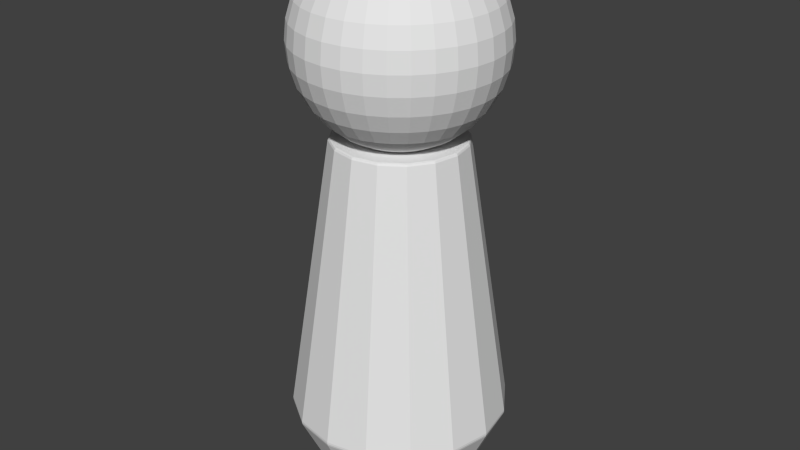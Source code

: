 # Source: Man.blend  (saved by Blender 2.72.0; exported with 4.5.12 LTS)
import bpy
from mathutils import Matrix  # noqa: F401  (used for matrix-valued properties, if any)

bpy.ops.wm.read_factory_settings(use_empty=True)
scene = bpy.context.scene
scene.name = 'Scene'

# ---- collections
col_collection_1 = bpy.data.collections.new('Collection 1'); scene.collection.children.link(col_collection_1)

# ---- materials (node trees are filled in below, after node groups)
mat_material_003 = bpy.data.materials.new('Material.003')
mat_material_003.alpha_threshold = 0.0
mat_material_003.use_transparent_shadow = False
mat_material_003.roughness = 0.5
mat_material_002 = bpy.data.materials.new('Material.002')
mat_material_002.alpha_threshold = 0.0
mat_material_002.use_transparent_shadow = False
mat_material_002.roughness = 0.5

# ---- material node trees

# ---- world
world_world = bpy.data.worlds.new('World'); scene.world = world_world
world_world.color = (0.05088, 0.05088, 0.05088)
world_world.use_sun_shadow = False
world_world.sun_shadow_jitter_overblur = 0.0
world_world.cycles.sampling_method = 'MANUAL'
world_world.cycles.sample_map_resolution = 256

# ---- meshes
me_sphere = bpy.data.meshes.new('Sphere')
me_sphere.from_pydata([(-0.1346, 0.0, 0.6767), (-0.2641, 0.0, 0.6375), (-0.3833, 0.0, 0.5737), (-0.4879, 0.0, 0.4879), (-0.5737, 0.0, 0.3833), (-0.6375, 0.0, 0.2641), (-0.6767, 0.0, 0.1346), (-0.69, 0.0, 5.209e-08), (-0.6767, 0.0, -0.1346), (-0.6375, 0.0, -0.2641), (-0.5737, 0.0, -0.3833), (-0.4879, 0.0, -0.4879), (-0.3833, 0.0, -0.5737), (-0.2641, 0.0, -0.6375), (-0.1346, 0.0, -0.6767), (-0.132, 0.02626, 0.6767), (-0.259, 0.05151, 0.6375), (-0.376, 0.07479, 0.5737), (-0.4785, 0.09519, 0.4879), (-0.5627, 0.1119, 0.3833), (-0.6252, 0.1244, 0.2641), (-0.6637, 0.132, 0.1346), (-0.6767, 0.1346, 5.209e-08), (-0.6637, 0.132, -0.1346), (-0.6252, 0.1244, -0.2641), (-0.5627, 0.1119, -0.3833), (-0.4785, 0.09519, -0.4879), (-0.376, 0.07479, -0.5737), (-0.259, 0.05151, -0.6375), (-0.132, 0.02626, -0.6767), (-0.1244, 0.05151, 0.6767), (-0.244, 0.101, 0.6375), (-0.3542, 0.1467, 0.5737), (-0.4508, 0.1867, 0.4879), (-0.53, 0.2196, 0.3833), (-0.589, 0.244, 0.2641), (-0.6252, 0.259, 0.1346), (-0.6375, 0.2641, 5.209e-08), (-0.6252, 0.259, -0.1346), (-0.589, 0.244, -0.2641), (-0.53, 0.2196, -0.3833), (-0.4508, 0.1867, -0.4879), (-0.3542, 0.1467, -0.5737), (-0.244, 0.101, -0.6375), (-0.1244, 0.05151, -0.6767), (-0.1119, 0.07479, 0.6767), (-0.2196, 0.1467, 0.6375), (-0.3187, 0.213, 0.5737), (-0.4057, 0.2711, 0.4879), (-0.477, 0.3187, 0.3833), (-0.53, 0.3542, 0.2641), (-0.5627, 0.376, 0.1346), (-0.5737, 0.3833, 5.209e-08), (-0.5627, 0.376, -0.1346), (-0.53, 0.3542, -0.2641), (-0.477, 0.3187, -0.3833), (-0.4057, 0.2711, -0.4879), (-0.3187, 0.213, -0.5737), (-0.2196, 0.1467, -0.6375), (-0.1119, 0.07479, -0.6767), (-0.09519, 0.09519, 0.6767), (-0.1867, 0.1867, 0.6375), (-0.2711, 0.2711, 0.5737), (-0.345, 0.345, 0.4879), (-0.4057, 0.4057, 0.3833), (-0.4508, 0.4508, 0.2641), (-0.4785, 0.4785, 0.1346), (-0.4879, 0.4879, 5.209e-08), (-0.4785, 0.4785, -0.1346), (-0.4508, 0.4508, -0.2641), (-0.4057, 0.4057, -0.3833), (-0.345, 0.345, -0.4879), (-0.2711, 0.2711, -0.5737), (-0.1867, 0.1867, -0.6375), (-0.09519, 0.09519, -0.6767), (-0.07479, 0.1119, 0.6767), (-0.1467, 0.2196, 0.6375), (-0.213, 0.3187, 0.5737), (-0.2711, 0.4057, 0.4879), (-0.3187, 0.477, 0.3833), (-0.3542, 0.53, 0.2641), (-0.376, 0.5627, 0.1346), (-0.3833, 0.5737, 5.209e-08), (-0.376, 0.5627, -0.1346), (-0.3542, 0.53, -0.2641), (-0.3187, 0.477, -0.3833), (-0.2711, 0.4057, -0.4879), (-0.213, 0.3187, -0.5737), (-0.1467, 0.2196, -0.6375), (-0.07479, 0.1119, -0.6767), (-0.05151, 0.1244, 0.6767), (-0.101, 0.244, 0.6375), (-0.1467, 0.3542, 0.5737), (-0.1867, 0.4508, 0.4879), (-0.2196, 0.53, 0.3833), (-0.244, 0.589, 0.2641), (-0.259, 0.6252, 0.1346), (-0.2641, 0.6375, 5.209e-08), (-0.259, 0.6252, -0.1346), (-0.244, 0.589, -0.2641), (-0.2196, 0.53, -0.3833), (-0.1867, 0.4508, -0.4879), (-0.1467, 0.3542, -0.5737), (-0.101, 0.244, -0.6375), (-0.05151, 0.1244, -0.6767), (-0.02626, 0.132, 0.6767), (-0.05151, 0.259, 0.6375), (-0.07479, 0.376, 0.5737), (-0.09519, 0.4785, 0.4879), (-0.1119, 0.5627, 0.3833), (-0.1244, 0.6252, 0.2641), (-0.132, 0.6637, 0.1346), (-0.1346, 0.6767, 5.209e-08), (-0.132, 0.6637, -0.1346), (-0.1244, 0.6252, -0.2641), (-0.1119, 0.5627, -0.3833), (-0.09519, 0.4785, -0.4879), (-0.07479, 0.376, -0.5737), (-0.05151, 0.259, -0.6375), (-0.02626, 0.132, -0.6767), (2.521e-07, 0.1346, 0.6767), (2.204e-07, 0.2641, 0.6375), (1.98e-07, 0.3833, 0.5737), (2.129e-07, 0.4879, 0.4879), (1.831e-07, 0.5737, 0.3833), (2.278e-07, 0.6375, 0.2641), (2.129e-07, 0.6767, 0.1346), (1.682e-07, 0.69, 5.209e-08), (2.129e-07, 0.6767, -0.1346), (1.906e-07, 0.6375, -0.2641), (1.831e-07, 0.5737, -0.3833), (2.129e-07, 0.4879, -0.4879), (1.98e-07, 0.3833, -0.5737), (2.167e-07, 0.2641, -0.6375), (2.353e-07, 0.1346, -0.6767), (0.02626, 0.132, 0.6767), (0.05151, 0.259, 0.6375), (0.07479, 0.376, 0.5737), (0.09519, 0.4785, 0.4879), (0.1119, 0.5627, 0.3833), (0.1244, 0.6252, 0.2641), (0.132, 0.6637, 0.1346), (0.1346, 0.6767, 5.209e-08), (0.132, 0.6637, -0.1346), (0.1244, 0.6252, -0.2641), (0.1119, 0.5627, -0.3833), (0.09519, 0.4785, -0.4879), (0.07479, 0.376, -0.5737), (0.05151, 0.259, -0.6375), (0.02626, 0.132, -0.6767), (0.05151, 0.1244, 0.6767), (0.101, 0.244, 0.6375), (0.1467, 0.3542, 0.5737), (0.1867, 0.4508, 0.4879), (0.2196, 0.53, 0.3833), (0.244, 0.589, 0.2641), (0.259, 0.6252, 0.1346), (0.2641, 0.6375, 5.209e-08), (0.259, 0.6252, -0.1346), (0.244, 0.589, -0.2641), (0.2196, 0.53, -0.3833), (0.1867, 0.4508, -0.4879), (0.1467, 0.3542, -0.5737), (0.101, 0.244, -0.6375), (0.05151, 0.1244, -0.6767), (0.07479, 0.1119, 0.6767), (0.1467, 0.2196, 0.6375), (0.213, 0.3187, 0.5737), (0.2711, 0.4057, 0.4879), (0.3187, 0.477, 0.3833), (0.3542, 0.53, 0.2641), (0.376, 0.5627, 0.1346), (0.3833, 0.5737, 5.209e-08), (0.376, 0.5627, -0.1346), (0.3542, 0.53, -0.2641), (0.3187, 0.477, -0.3833), (0.2711, 0.4057, -0.4879), (0.213, 0.3187, -0.5737), (0.1467, 0.2196, -0.6375), (0.07479, 0.1119, -0.6767), (2.248e-07, 0.0, -0.69), (0.09519, 0.09519, 0.6767), (0.1867, 0.1867, 0.6375), (0.2711, 0.2711, 0.5737), (0.345, 0.345, 0.4879), (0.4057, 0.4057, 0.3833), (0.4508, 0.4508, 0.2641), (0.4785, 0.4785, 0.1346), (0.4879, 0.4879, 5.209e-08), (0.4785, 0.4785, -0.1346), (0.4508, 0.4508, -0.2641), (0.4057, 0.4057, -0.3833), (0.345, 0.345, -0.4879), (0.2711, 0.2711, -0.5737), (0.1867, 0.1867, -0.6375), (0.09519, 0.09519, -0.6767), (0.1119, 0.07479, 0.6767), (0.2196, 0.1467, 0.6375), (0.3187, 0.213, 0.5737), (0.4057, 0.2711, 0.4879), (0.477, 0.3187, 0.3833), (0.53, 0.3542, 0.2641), (0.5627, 0.376, 0.1346), (0.5737, 0.3833, 5.209e-08), (0.5627, 0.376, -0.1346), (0.53, 0.3542, -0.2641), (0.477, 0.3187, -0.3833), (0.4057, 0.2711, -0.4879), (0.3187, 0.213, -0.5737), (0.2196, 0.1467, -0.6375), (0.1119, 0.07479, -0.6767), (0.1244, 0.05151, 0.6767), (0.244, 0.101, 0.6375), (0.3542, 0.1467, 0.5737), (0.4508, 0.1867, 0.4879), (0.53, 0.2196, 0.3833), (0.589, 0.244, 0.2641), (0.6252, 0.259, 0.1346), (0.6375, 0.2641, 5.209e-08), (0.6252, 0.259, -0.1346), (0.589, 0.244, -0.2641), (0.53, 0.2196, -0.3833), (0.4508, 0.1867, -0.4879), (0.3542, 0.1467, -0.5737), (0.244, 0.101, -0.6375), (0.1244, 0.05151, -0.6767), (0.132, 0.02626, 0.6767), (0.259, 0.05151, 0.6375), (0.376, 0.07479, 0.5737), (0.4785, 0.09519, 0.4879), (0.5627, 0.1119, 0.3833), (0.6252, 0.1244, 0.2641), (0.6637, 0.132, 0.1346), (0.6767, 0.1346, 5.209e-08), (0.6637, 0.132, -0.1346), (0.6252, 0.1244, -0.2641), (0.5627, 0.1119, -0.3833), (0.4785, 0.09519, -0.4879), (0.376, 0.07479, -0.5737), (0.259, 0.05151, -0.6375), (0.132, 0.02626, -0.6767), (0.1346, -3.437e-08, 0.6767), (0.2641, -8.412e-10, 0.6375), (0.3833, 1.406e-08, 0.5737), (0.4879, -9.025e-08, 0.4879), (0.5737, 6.609e-09, 0.3833), (0.6375, 6.609e-09, 0.2641), (0.6767, 1.406e-08, 0.1346), (0.69, 2.896e-08, 5.209e-08), (0.6767, 1.406e-08, -0.1346), (0.6375, 6.609e-09, -0.2641), (0.5737, 6.609e-09, -0.3833), (0.4879, -9.025e-08, -0.4879), (0.3833, -1.574e-08, -0.5737), (0.2641, 6.609e-09, -0.6375), (0.1346, -2.133e-08, -0.6767), (0.132, -0.02626, 0.6767), (0.259, -0.05151, 0.6375), (0.376, -0.07479, 0.5737), (0.4785, -0.09519, 0.4879), (0.5627, -0.1119, 0.3833), (0.6252, -0.1244, 0.2641), (0.6637, -0.132, 0.1346), (0.6767, -0.1346, 5.209e-08), (0.6637, -0.132, -0.1346), (0.6252, -0.1244, -0.2641), (0.5627, -0.1119, -0.3833), (0.4785, -0.09519, -0.4879), (0.376, -0.07479, -0.5737), (0.259, -0.05151, -0.6375), (0.132, -0.02626, -0.6767), (0.1244, -0.05151, 0.6767), (0.244, -0.101, 0.6375), (0.3542, -0.1467, 0.5737), (0.4508, -0.1867, 0.4879), (0.53, -0.2196, 0.3833), (0.589, -0.244, 0.2641), (0.6252, -0.259, 0.1346), (0.6375, -0.2641, 5.209e-08), (0.6252, -0.259, -0.1346), (0.589, -0.244, -0.2641), (0.53, -0.2196, -0.3833), (0.4508, -0.1867, -0.4879), (0.3542, -0.1467, -0.5737), (0.244, -0.101, -0.6375), (0.1244, -0.05151, -0.6767), (0.1119, -0.07479, 0.6767), (0.2196, -0.1467, 0.6375), (0.3187, -0.213, 0.5737), (0.4057, -0.2711, 0.4879), (0.477, -0.3187, 0.3833), (0.53, -0.3542, 0.2641), (0.5627, -0.376, 0.1346), (0.5737, -0.3833, 5.209e-08), (0.5627, -0.376, -0.1346), (0.53, -0.3542, -0.2641), (0.477, -0.3187, -0.3833), (0.4057, -0.2711, -0.4879), (0.3187, -0.213, -0.5737), (0.2196, -0.1467, -0.6375), (0.1119, -0.07479, -0.6767), (0.09519, -0.09519, 0.6767), (0.1867, -0.1867, 0.6375), (0.2711, -0.2711, 0.5737), (0.345, -0.345, 0.4879), (0.4057, -0.4057, 0.3833), (0.4508, -0.4508, 0.2641), (0.4785, -0.4785, 0.1346), (0.4879, -0.4879, 5.209e-08), (0.4785, -0.4785, -0.1346), (0.4508, -0.4508, -0.2641), (0.4057, -0.4057, -0.3833), (0.345, -0.345, -0.4879), (0.2711, -0.2711, -0.5737), (0.1867, -0.1867, -0.6375), (0.09519, -0.09519, -0.6767), (0.07479, -0.1119, 0.6767), (0.1467, -0.2196, 0.6375), (0.213, -0.3187, 0.5737), (0.2711, -0.4057, 0.4879), (0.3187, -0.477, 0.3833), (0.3542, -0.53, 0.2641), (0.376, -0.5627, 0.1346), (0.3833, -0.5737, 5.209e-08), (0.376, -0.5627, -0.1346), (0.3542, -0.53, -0.2641), (0.3187, -0.477, -0.3833), (0.2711, -0.4057, -0.4879), (0.213, -0.3187, -0.5737), (0.1467, -0.2196, -0.6375), (0.07479, -0.1119, -0.6767), (0.05151, -0.1244, 0.6767), (0.101, -0.244, 0.6375), (0.1467, -0.3542, 0.5737), (0.1867, -0.4508, 0.4879), (0.2196, -0.53, 0.3833), (0.244, -0.589, 0.2641), (0.259, -0.6252, 0.1346), (0.2641, -0.6375, 5.209e-08), (0.259, -0.6252, -0.1346), (0.244, -0.589, -0.2641), (0.2196, -0.53, -0.3833), (0.1867, -0.4508, -0.4879), (0.1467, -0.3542, -0.5737), (0.101, -0.244, -0.6375), (0.05151, -0.1244, -0.6767), (0.02626, -0.132, 0.6767), (0.05151, -0.259, 0.6375), (0.07479, -0.376, 0.5737), (0.09519, -0.4785, 0.4879), (0.1119, -0.5627, 0.3833), (0.1244, -0.6252, 0.2641), (0.132, -0.6637, 0.1346), (0.1346, -0.6767, 5.209e-08), (0.132, -0.6637, -0.1346), (0.1244, -0.6252, -0.2641), (0.1119, -0.5627, -0.3833), (0.09519, -0.4785, -0.4879), (0.07479, -0.376, -0.5737), (0.05151, -0.259, -0.6375), (0.02626, -0.132, -0.6767), (1.924e-07, -0.1346, 0.6767), (1.794e-07, -0.2641, 0.6375), (1.831e-07, -0.3833, 0.5737), (7.138e-08, -0.4879, 0.4879), (1.459e-07, -0.5737, 0.3833), (1.682e-07, -0.6375, 0.2641), (1.384e-07, -0.6767, 0.1346), (1.533e-07, -0.69, 5.209e-08), (1.384e-07, -0.6767, -0.1346), (1.682e-07, -0.6375, -0.2641), (1.459e-07, -0.5737, -0.3833), (7.138e-08, -0.4879, -0.4879), (1.31e-07, -0.3833, -0.5737), (2.018e-07, -0.2641, -0.6375), (2.148e-07, -0.1346, -0.6767), (-0.02626, -0.132, 0.6767), (-0.05151, -0.259, 0.6375), (-0.07479, -0.376, 0.5737), (-0.09519, -0.4785, 0.4879), (-0.1119, -0.5627, 0.3833), (-0.1244, -0.6252, 0.2641), (-0.132, -0.6637, 0.1346), (-0.1346, -0.6767, 5.209e-08), (-0.132, -0.6637, -0.1346), (-0.1244, -0.6252, -0.2641), (-0.1119, -0.5627, -0.3833), (-0.09519, -0.4785, -0.4879), (-0.07479, -0.376, -0.5737), (-0.05151, -0.259, -0.6375), (-0.02626, -0.132, -0.6767), (-0.05151, -0.1244, 0.6767), (-0.101, -0.244, 0.6375), (-0.1467, -0.3542, 0.5737), (-0.1867, -0.4508, 0.4879), (-0.2196, -0.53, 0.3833), (-0.244, -0.589, 0.2641), (-0.259, -0.6252, 0.1346), (-0.2641, -0.6375, 5.209e-08), (-0.259, -0.6252, -0.1346), (-0.244, -0.589, -0.2641), (-0.2196, -0.53, -0.3833), (-0.1867, -0.4508, -0.4879), (-0.1467, -0.3542, -0.5737), (-0.101, -0.244, -0.6375), (-0.05151, -0.1244, -0.6767), (-0.07479, -0.1119, 0.6767), (-0.1467, -0.2196, 0.6375), (-0.213, -0.3187, 0.5737), (-0.2711, -0.4057, 0.4879), (-0.3187, -0.477, 0.3833), (-0.3542, -0.53, 0.2641), (-0.376, -0.5627, 0.1346), (-0.3833, -0.5737, 5.209e-08), (-0.376, -0.5627, -0.1346), (-0.3542, -0.53, -0.2641), (-0.3187, -0.477, -0.3833), (-0.2711, -0.4057, -0.4879), (-0.213, -0.3187, -0.5737), (-0.1467, -0.2196, -0.6375), (-0.07479, -0.1119, -0.6767), (6.585e-08, -1.59e-07, 0.69), (-0.09519, -0.09519, 0.6767), (-0.1867, -0.1867, 0.6375), (-0.2711, -0.2711, 0.5737), (-0.345, -0.345, 0.4879), (-0.4057, -0.4057, 0.3833), (-0.4508, -0.4508, 0.2641), (-0.4785, -0.4785, 0.1346), (-0.4879, -0.4879, 5.209e-08), (-0.4785, -0.4785, -0.1346), (-0.4508, -0.4508, -0.2641), (-0.4057, -0.4057, -0.3833), (-0.345, -0.345, -0.4879), (-0.2711, -0.2711, -0.5737), (-0.1867, -0.1867, -0.6375), (-0.09519, -0.09519, -0.6767), (-0.1119, -0.07479, 0.6767), (-0.2196, -0.1467, 0.6375), (-0.3187, -0.213, 0.5737), (-0.4057, -0.2711, 0.4879), (-0.477, -0.3187, 0.3833), (-0.53, -0.3542, 0.2641), (-0.5627, -0.376, 0.1346), (-0.5737, -0.3833, 5.209e-08), (-0.5627, -0.376, -0.1346), (-0.53, -0.3542, -0.2641), (-0.477, -0.3187, -0.3833), (-0.4057, -0.2711, -0.4879), (-0.3187, -0.213, -0.5737), (-0.2196, -0.1467, -0.6375), (-0.1119, -0.07479, -0.6767), (-0.1244, -0.05151, 0.6767), (-0.244, -0.101, 0.6375), (-0.3542, -0.1467, 0.5737), (-0.4508, -0.1867, 0.4879), (-0.53, -0.2196, 0.3833), (-0.589, -0.244, 0.2641), (-0.6252, -0.259, 0.1346), (-0.6375, -0.2641, 5.209e-08), (-0.6252, -0.259, -0.1346), (-0.589, -0.244, -0.2641), (-0.53, -0.2196, -0.3833), (-0.4508, -0.1867, -0.4879), (-0.3542, -0.1467, -0.5737), (-0.244, -0.101, -0.6375), (-0.1244, -0.05151, -0.6767), (-0.132, -0.02626, 0.6767), (-0.259, -0.05151, 0.6375), (-0.376, -0.07479, 0.5737), (-0.4785, -0.09519, 0.4879), (-0.5627, -0.1119, 0.3833), (-0.6252, -0.1244, 0.2641), (-0.6637, -0.132, 0.1346), (-0.6767, -0.1346, 5.209e-08), (-0.6637, -0.132, -0.1346), (-0.6252, -0.1244, -0.2641), (-0.5627, -0.1119, -0.3833), (-0.4785, -0.09519, -0.4879), (-0.376, -0.07479, -0.5737), (-0.259, -0.05151, -0.6375), (-0.132, -0.02626, -0.6767)], [], [(10, 9, 24, 25), (8, 7, 22, 23), (6, 5, 20, 21), (4, 3, 18, 19), (2, 1, 16, 17), (13, 12, 27, 28), (11, 10, 25, 26), (9, 8, 23, 24), (7, 6, 21, 22), (5, 4, 19, 20), (3, 2, 17, 18), (14, 13, 28, 29), (1, 0, 15, 16), (12, 11, 26, 27), (20, 19, 34, 35), (18, 17, 32, 33), (29, 28, 43, 44), (16, 15, 30, 31), (27, 26, 41, 42), (25, 24, 39, 40), (23, 22, 37, 38), (21, 20, 35, 36), (19, 18, 33, 34), (17, 16, 31, 32), (28, 27, 42, 43), (26, 25, 40, 41), (24, 23, 38, 39), (22, 21, 36, 37), (35, 34, 49, 50), (33, 32, 47, 48), (44, 43, 58, 59), (31, 30, 45, 46), (42, 41, 56, 57), (40, 39, 54, 55), (38, 37, 52, 53), (36, 35, 50, 51), (34, 33, 48, 49), (32, 31, 46, 47), (43, 42, 57, 58), (41, 40, 55, 56), (39, 38, 53, 54), (37, 36, 51, 52), (50, 49, 64, 65), (48, 47, 62, 63), (59, 58, 73, 74), (46, 45, 60, 61), (57, 56, 71, 72), (55, 54, 69, 70), (53, 52, 67, 68), (51, 50, 65, 66), (49, 48, 63, 64), (47, 46, 61, 62), (58, 57, 72, 73), (56, 55, 70, 71), (54, 53, 68, 69), (52, 51, 66, 67), (65, 64, 79, 80), (63, 62, 77, 78), (74, 73, 88, 89), (61, 60, 75, 76), (72, 71, 86, 87), (70, 69, 84, 85), (68, 67, 82, 83), (66, 65, 80, 81), (64, 63, 78, 79), (62, 61, 76, 77), (73, 72, 87, 88), (71, 70, 85, 86), (69, 68, 83, 84), (67, 66, 81, 82), (80, 79, 94, 95), (78, 77, 92, 93), (89, 88, 103, 104), (76, 75, 90, 91), (87, 86, 101, 102), (85, 84, 99, 100), (83, 82, 97, 98), (81, 80, 95, 96), (79, 78, 93, 94), (77, 76, 91, 92), (88, 87, 102, 103), (86, 85, 100, 101), (84, 83, 98, 99), (82, 81, 96, 97), (95, 94, 109, 110), (93, 92, 107, 108), (104, 103, 118, 119), (91, 90, 105, 106), (102, 101, 116, 117), (100, 99, 114, 115), (98, 97, 112, 113), (96, 95, 110, 111), (94, 93, 108, 109), (92, 91, 106, 107), (103, 102, 117, 118), (101, 100, 115, 116), (99, 98, 113, 114), (97, 96, 111, 112), (110, 109, 124, 125), (108, 107, 122, 123), (119, 118, 133, 134), (106, 105, 120, 121), (117, 116, 131, 132), (115, 114, 129, 130), (113, 112, 127, 128), (111, 110, 125, 126), (109, 108, 123, 124), (107, 106, 121, 122), (118, 117, 132, 133), (116, 115, 130, 131), (114, 113, 128, 129), (112, 111, 126, 127), (125, 124, 139, 140), (123, 122, 137, 138), (134, 133, 148, 149), (121, 120, 135, 136), (132, 131, 146, 147), (130, 129, 144, 145), (128, 127, 142, 143), (126, 125, 140, 141), (124, 123, 138, 139), (122, 121, 136, 137), (133, 132, 147, 148), (131, 130, 145, 146), (129, 128, 143, 144), (127, 126, 141, 142), (140, 139, 154, 155), (138, 137, 152, 153), (149, 148, 163, 164), (136, 135, 150, 151), (147, 146, 161, 162), (145, 144, 159, 160), (143, 142, 157, 158), (141, 140, 155, 156), (139, 138, 153, 154), (137, 136, 151, 152), (148, 147, 162, 163), (146, 145, 160, 161), (144, 143, 158, 159), (142, 141, 156, 157), (155, 154, 169, 170), (153, 152, 167, 168), (164, 163, 178, 179), (151, 150, 165, 166), (162, 161, 176, 177), (160, 159, 174, 175), (158, 157, 172, 173), (156, 155, 170, 171), (154, 153, 168, 169), (152, 151, 166, 167), (163, 162, 177, 178), (161, 160, 175, 176), (159, 158, 173, 174), (157, 156, 171, 172), (170, 169, 185, 186), (168, 167, 183, 184), (179, 178, 194, 195), (166, 165, 181, 182), (177, 176, 192, 193), (175, 174, 190, 191), (173, 172, 188, 189), (171, 170, 186, 187), (169, 168, 184, 185), (167, 166, 182, 183), (178, 177, 193, 194), (176, 175, 191, 192), (174, 173, 189, 190), (172, 171, 187, 188), (186, 185, 200, 201), (184, 183, 198, 199), (195, 194, 209, 210), (182, 181, 196, 197), (193, 192, 207, 208), (191, 190, 205, 206), (189, 188, 203, 204), (187, 186, 201, 202), (185, 184, 199, 200), (183, 182, 197, 198), (194, 193, 208, 209), (192, 191, 206, 207), (190, 189, 204, 205), (188, 187, 202, 203), (201, 200, 215, 216), (199, 198, 213, 214), (210, 209, 224, 225), (197, 196, 211, 212), (208, 207, 222, 223), (206, 205, 220, 221), (204, 203, 218, 219), (202, 201, 216, 217), (200, 199, 214, 215), (198, 197, 212, 213), (209, 208, 223, 224), (207, 206, 221, 222), (205, 204, 219, 220), (203, 202, 217, 218), (216, 215, 230, 231), (214, 213, 228, 229), (225, 224, 239, 240), (212, 211, 226, 227), (223, 222, 237, 238), (221, 220, 235, 236), (219, 218, 233, 234), (217, 216, 231, 232), (215, 214, 229, 230), (213, 212, 227, 228), (224, 223, 238, 239), (222, 221, 236, 237), (220, 219, 234, 235), (218, 217, 232, 233), (231, 230, 245, 246), (229, 228, 243, 244), (240, 239, 254, 255), (227, 226, 241, 242), (238, 237, 252, 253), (236, 235, 250, 251), (234, 233, 248, 249), (232, 231, 246, 247), (230, 229, 244, 245), (228, 227, 242, 243), (239, 238, 253, 254), (237, 236, 251, 252), (235, 234, 249, 250), (233, 232, 247, 248), (246, 245, 260, 261), (244, 243, 258, 259), (255, 254, 269, 270), (242, 241, 256, 257), (253, 252, 267, 268), (251, 250, 265, 266), (249, 248, 263, 264), (247, 246, 261, 262), (245, 244, 259, 260), (243, 242, 257, 258), (254, 253, 268, 269), (252, 251, 266, 267), (250, 249, 264, 265), (248, 247, 262, 263), (261, 260, 275, 276), (259, 258, 273, 274), (270, 269, 284, 285), (257, 256, 271, 272), (268, 267, 282, 283), (266, 265, 280, 281), (264, 263, 278, 279), (262, 261, 276, 277), (260, 259, 274, 275), (258, 257, 272, 273), (269, 268, 283, 284), (267, 266, 281, 282), (265, 264, 279, 280), (263, 262, 277, 278), (276, 275, 290, 291), (274, 273, 288, 289), (285, 284, 299, 300), (272, 271, 286, 287), (283, 282, 297, 298), (281, 280, 295, 296), (279, 278, 293, 294), (277, 276, 291, 292), (275, 274, 289, 290), (273, 272, 287, 288), (284, 283, 298, 299), (282, 281, 296, 297), (280, 279, 294, 295), (278, 277, 292, 293), (291, 290, 305, 306), (289, 288, 303, 304), (300, 299, 314, 315), (287, 286, 301, 302), (298, 297, 312, 313), (296, 295, 310, 311), (294, 293, 308, 309), (292, 291, 306, 307), (290, 289, 304, 305), (288, 287, 302, 303), (299, 298, 313, 314), (297, 296, 311, 312), (295, 294, 309, 310), (293, 292, 307, 308), (306, 305, 320, 321), (304, 303, 318, 319), (315, 314, 329, 330), (302, 301, 316, 317), (313, 312, 327, 328), (311, 310, 325, 326), (309, 308, 323, 324), (307, 306, 321, 322), (305, 304, 319, 320), (303, 302, 317, 318), (314, 313, 328, 329), (312, 311, 326, 327), (310, 309, 324, 325), (308, 307, 322, 323), (321, 320, 335, 336), (319, 318, 333, 334), (330, 329, 344, 345), (317, 316, 331, 332), (328, 327, 342, 343), (326, 325, 340, 341), (324, 323, 338, 339), (322, 321, 336, 337), (320, 319, 334, 335), (318, 317, 332, 333), (329, 328, 343, 344), (327, 326, 341, 342), (325, 324, 339, 340), (323, 322, 337, 338), (336, 335, 350, 351), (334, 333, 348, 349), (345, 344, 359, 360), (332, 331, 346, 347), (343, 342, 357, 358), (341, 340, 355, 356), (339, 338, 353, 354), (337, 336, 351, 352), (335, 334, 349, 350), (333, 332, 347, 348), (344, 343, 358, 359), (342, 341, 356, 357), (340, 339, 354, 355), (338, 337, 352, 353), (351, 350, 365, 366), (349, 348, 363, 364), (360, 359, 374, 375), (347, 346, 361, 362), (358, 357, 372, 373), (356, 355, 370, 371), (354, 353, 368, 369), (352, 351, 366, 367), (350, 349, 364, 365), (348, 347, 362, 363), (359, 358, 373, 374), (357, 356, 371, 372), (355, 354, 369, 370), (353, 352, 367, 368), (366, 365, 380, 381), (364, 363, 378, 379), (375, 374, 389, 390), (362, 361, 376, 377), (373, 372, 387, 388), (371, 370, 385, 386), (369, 368, 383, 384), (367, 366, 381, 382), (365, 364, 379, 380), (363, 362, 377, 378), (374, 373, 388, 389), (372, 371, 386, 387), (370, 369, 384, 385), (368, 367, 382, 383), (381, 380, 395, 396), (379, 378, 393, 394), (390, 389, 404, 405), (377, 376, 391, 392), (388, 387, 402, 403), (386, 385, 400, 401), (384, 383, 398, 399), (382, 381, 396, 397), (380, 379, 394, 395), (378, 377, 392, 393), (389, 388, 403, 404), (387, 386, 401, 402), (385, 384, 399, 400), (383, 382, 397, 398), (396, 395, 410, 411), (394, 393, 408, 409), (405, 404, 419, 420), (392, 391, 406, 407), (403, 402, 417, 418), (401, 400, 415, 416), (399, 398, 413, 414), (397, 396, 411, 412), (395, 394, 409, 410), (393, 392, 407, 408), (404, 403, 418, 419), (402, 401, 416, 417), (400, 399, 414, 415), (398, 397, 412, 413), (411, 410, 426, 427), (409, 408, 424, 425), (420, 419, 435, 436), (407, 406, 422, 423), (418, 417, 433, 434), (416, 415, 431, 432), (414, 413, 429, 430), (412, 411, 427, 428), (410, 409, 425, 426), (408, 407, 423, 424), (419, 418, 434, 435), (417, 416, 432, 433), (415, 414, 430, 431), (413, 412, 428, 429), (427, 426, 441, 442), (425, 424, 439, 440), (436, 435, 450, 451), (423, 422, 437, 438), (434, 433, 448, 449), (432, 431, 446, 447), (430, 429, 444, 445), (428, 427, 442, 443), (426, 425, 440, 441), (424, 423, 438, 439), (435, 434, 449, 450), (433, 432, 447, 448), (431, 430, 445, 446), (429, 428, 443, 444), (442, 441, 456, 457), (440, 439, 454, 455), (451, 450, 465, 466), (438, 437, 452, 453), (449, 448, 463, 464), (447, 446, 461, 462), (445, 444, 459, 460), (443, 442, 457, 458), (441, 440, 455, 456), (439, 438, 453, 454), (450, 449, 464, 465), (448, 447, 462, 463), (446, 445, 460, 461), (444, 443, 458, 459), (457, 456, 471, 472), (455, 454, 469, 470), (466, 465, 480, 481), (453, 452, 467, 468), (464, 463, 478, 479), (462, 461, 476, 477), (460, 459, 474, 475), (458, 457, 472, 473), (456, 455, 470, 471), (454, 453, 468, 469), (465, 464, 479, 480), (463, 462, 477, 478), (461, 460, 475, 476), (459, 458, 473, 474), (180, 14, 29), (0, 421, 15), (180, 29, 44), (15, 421, 30), (180, 44, 59), (30, 421, 45), (180, 59, 74), (45, 421, 60), (180, 74, 89), (60, 421, 75), (180, 89, 104), (75, 421, 90), (180, 104, 119), (90, 421, 105), (180, 119, 134), (105, 421, 120), (180, 134, 149), (120, 421, 135), (180, 149, 164), (135, 421, 150), (180, 164, 179), (150, 421, 165), (180, 179, 195), (165, 421, 181), (180, 195, 210), (181, 421, 196), (180, 210, 225), (196, 421, 211), (180, 225, 240), (211, 421, 226), (180, 240, 255), (226, 421, 241), (180, 255, 270), (241, 421, 256), (180, 270, 285), (256, 421, 271), (180, 285, 300), (271, 421, 286), (180, 300, 315), (286, 421, 301), (180, 315, 330), (301, 421, 316), (180, 330, 345), (316, 421, 331), (180, 345, 360), (331, 421, 346), (180, 360, 375), (346, 421, 361), (180, 375, 390), (361, 421, 376), (180, 390, 405), (376, 421, 391), (180, 405, 420), (391, 421, 406), (180, 420, 436), (406, 421, 422), (180, 436, 451), (422, 421, 437), (180, 451, 466), (437, 421, 452), (180, 466, 481), (452, 421, 467), (472, 471, 4, 5), (470, 469, 2, 3), (481, 480, 13, 14), (468, 467, 0, 1), (479, 478, 11, 12), (477, 476, 9, 10), (475, 474, 7, 8), (473, 472, 5, 6), (471, 470, 3, 4), (180, 481, 14), (469, 468, 1, 2), (480, 479, 12, 13), (467, 421, 0), (478, 477, 10, 11), (476, 475, 8, 9), (474, 473, 6, 7)])
_uv = me_sphere.uv_layers.new(name='UVMap')
_uv.uv.foreach_set('vector', [0.0001445, 0.2704, 0.004417, 0.2304, 0.03937, 0.238, 0.03182, 0.274, 0.014, 0.1903, 0.02949, 0.1511, 0.0655, 0.1689, 0.05047, 0.203, 0.05119, 0.1136, 0.07902, 0.079, 0.1083, 0.105, 0.08473, 0.1362, 0.1126, 0.04827, 0.1509, 0.0221, 0.1691, 0.04846, 0.1365, 0.07574, 0.0001549, 0.6549, 0.03514, 0.6514, 0.0377, 0.6642, 0.004079, 0.6744, 0.5344, 0.6347, 0.4994, 0.6312, 0.5033, 0.6116, 0.537, 0.6219, 0.0001692, 0.3098, 0.0001445, 0.2704, 0.03182, 0.274, 0.02725, 0.3108, 0.004417, 0.2304, 0.014, 0.1903, 0.05047, 0.203, 0.03937, 0.238, 0.02949, 0.1511, 0.05119, 0.1136, 0.08473, 0.1362, 0.0655, 0.1689, 0.07902, 0.079, 0.1126, 0.04827, 0.1365, 0.07574, 0.1083, 0.105, 0.1509, 0.0221, 0.1926, 0.0001445, 0.2062, 0.02237, 0.1691, 0.04846, 0.568, 0.638, 0.5344, 0.6347, 0.537, 0.6219, 0.5692, 0.6317, 0.03514, 0.6514, 0.06871, 0.6481, 0.06998, 0.6544, 0.0377, 0.6642, 0.002904, 0.3487, 0.0001692, 0.3098, 0.02725, 0.3108, 0.02457, 0.3489, 0.1083, 0.105, 0.1365, 0.07574, 0.1599, 0.09909, 0.1355, 0.1272, 0.1691, 0.04846, 0.2062, 0.02237, 0.2218, 0.04281, 0.1884, 0.07135, 0.5692, 0.6317, 0.537, 0.6219, 0.542, 0.6098, 0.5717, 0.6257, 0.0377, 0.6642, 0.06998, 0.6544, 0.07245, 0.6604, 0.04271, 0.6763, 0.02457, 0.3489, 0.02725, 0.3108, 0.05301, 0.3148, 0.04608, 0.3518, 0.03182, 0.274, 0.03937, 0.238, 0.0706, 0.2474, 0.06088, 0.2802, 0.05047, 0.203, 0.0655, 0.1689, 0.09724, 0.1854, 0.08261, 0.2159, 0.08473, 0.1362, 0.1083, 0.105, 0.1355, 0.1272, 0.1148, 0.1559, 0.1365, 0.07574, 0.1691, 0.04846, 0.1884, 0.07135, 0.1599, 0.09909, 0.004079, 0.6744, 0.0377, 0.6642, 0.04271, 0.6763, 0.01175, 0.6929, 0.537, 0.6219, 0.5033, 0.6116, 0.511, 0.5932, 0.542, 0.6098, 0.02725, 0.3108, 0.03182, 0.274, 0.06088, 0.2802, 0.05301, 0.3148, 0.03937, 0.238, 0.05047, 0.203, 0.08261, 0.2159, 0.0706, 0.2474, 0.0655, 0.1689, 0.08473, 0.1362, 0.1148, 0.1559, 0.09724, 0.1854, 0.1355, 0.1272, 0.1599, 0.09909, 0.1829, 0.1196, 0.1612, 0.1467, 0.1884, 0.07135, 0.2218, 0.04281, 0.2386, 0.06167, 0.2083, 0.0917, 0.5717, 0.6257, 0.542, 0.6098, 0.5492, 0.5989, 0.5753, 0.6204, 0.04271, 0.6763, 0.07245, 0.6604, 0.07603, 0.6657, 0.04997, 0.6871, 0.04608, 0.3518, 0.05301, 0.3148, 0.07755, 0.3211, 0.06724, 0.3571, 0.06088, 0.2802, 0.0706, 0.2474, 0.09911, 0.2579, 0.08787, 0.2884, 0.08261, 0.2159, 0.09724, 0.1854, 0.126, 0.201, 0.1117, 0.2289, 0.1148, 0.1559, 0.1355, 0.1272, 0.1612, 0.1467, 0.1424, 0.1737, 0.1599, 0.09909, 0.1884, 0.07135, 0.2083, 0.0917, 0.1829, 0.1196, 0.01175, 0.6929, 0.04271, 0.6763, 0.04997, 0.6871, 0.02285, 0.7094, 0.542, 0.6098, 0.511, 0.5932, 0.5221, 0.5766, 0.5492, 0.5989, 0.05301, 0.3148, 0.06088, 0.2802, 0.08787, 0.2884, 0.07755, 0.3211, 0.0706, 0.2474, 0.08261, 0.2159, 0.1117, 0.2289, 0.09911, 0.2579, 0.09724, 0.1854, 0.1148, 0.1559, 0.1424, 0.1737, 0.126, 0.201, 0.1612, 0.1467, 0.1829, 0.1196, 0.2054, 0.138, 0.1856, 0.1644, 0.2083, 0.0917, 0.2386, 0.06167, 0.2564, 0.07913, 0.2285, 0.1101, 0.5753, 0.6204, 0.5492, 0.5989, 0.5585, 0.5897, 0.5798, 0.6158, 0.04997, 0.6871, 0.07603, 0.6657, 0.0806, 0.6703, 0.05921, 0.6963, 0.06724, 0.3571, 0.07755, 0.3211, 0.101, 0.3292, 0.088, 0.3643, 0.08787, 0.2884, 0.09911, 0.2579, 0.1256, 0.2692, 0.1133, 0.298, 0.1117, 0.2289, 0.126, 0.201, 0.1528, 0.2159, 0.1387, 0.242, 0.1424, 0.1737, 0.1612, 0.1467, 0.1856, 0.1644, 0.1683, 0.1902, 0.1829, 0.1196, 0.2083, 0.0917, 0.2285, 0.1101, 0.2054, 0.138, 0.02285, 0.7094, 0.04997, 0.6871, 0.05921, 0.6963, 0.03697, 0.7235, 0.5492, 0.5989, 0.5221, 0.5766, 0.5362, 0.5626, 0.5585, 0.5897, 0.07755, 0.3211, 0.08787, 0.2884, 0.1133, 0.298, 0.101, 0.3292, 0.09911, 0.2579, 0.1117, 0.2289, 0.1387, 0.242, 0.1256, 0.2692, 0.126, 0.201, 0.1424, 0.1737, 0.1683, 0.1902, 0.1528, 0.2159, 0.1856, 0.1644, 0.2054, 0.138, 0.2277, 0.1548, 0.2093, 0.1807, 0.2285, 0.1101, 0.2564, 0.07913, 0.2747, 0.09539, 0.2489, 0.127, 0.5798, 0.6158, 0.5585, 0.5897, 0.5693, 0.5825, 0.5852, 0.6122, 0.05921, 0.6963, 0.0806, 0.6703, 0.08596, 0.6739, 0.07006, 0.7036, 0.088, 0.3643, 0.101, 0.3292, 0.1237, 0.3387, 0.1084, 0.373, 0.1133, 0.298, 0.1256, 0.2692, 0.1507, 0.2811, 0.1374, 0.3086, 0.1387, 0.242, 0.1528, 0.2159, 0.1781, 0.2303, 0.1641, 0.2553, 0.1683, 0.1902, 0.1856, 0.1644, 0.2093, 0.1807, 0.193, 0.2057, 0.2054, 0.138, 0.2285, 0.1101, 0.2489, 0.127, 0.2277, 0.1548, 0.03697, 0.7235, 0.05921, 0.6963, 0.07006, 0.7036, 0.05354, 0.7345, 0.5585, 0.5897, 0.5362, 0.5626, 0.5528, 0.5515, 0.5693, 0.5825, 0.101, 0.3292, 0.1133, 0.298, 0.1374, 0.3086, 0.1237, 0.3387, 0.1256, 0.2692, 0.1387, 0.242, 0.1641, 0.2553, 0.1507, 0.2811, 0.1528, 0.2159, 0.1683, 0.1902, 0.193, 0.2057, 0.1781, 0.2303, 0.2093, 0.1807, 0.2277, 0.1548, 0.2497, 0.1705, 0.2325, 0.1961, 0.2489, 0.127, 0.2747, 0.09539, 0.2933, 0.1106, 0.2694, 0.1426, 0.5852, 0.6122, 0.5693, 0.5825, 0.5814, 0.5775, 0.5911, 0.6097, 0.07006, 0.7036, 0.08596, 0.6739, 0.09191, 0.6763, 0.08211, 0.7086, 0.1084, 0.373, 0.1237, 0.3387, 0.1457, 0.3494, 0.1284, 0.3831, 0.1374, 0.3086, 0.1507, 0.2811, 0.1747, 0.2936, 0.1607, 0.3201, 0.1641, 0.2553, 0.1781, 0.2303, 0.2024, 0.2444, 0.1885, 0.2686, 0.193, 0.2057, 0.2093, 0.1807, 0.2325, 0.1961, 0.2169, 0.2205, 0.2277, 0.1548, 0.2489, 0.127, 0.2694, 0.1426, 0.2497, 0.1705, 0.05354, 0.7345, 0.07006, 0.7036, 0.08211, 0.7086, 0.07194, 0.7421, 0.5693, 0.5825, 0.5528, 0.5515, 0.5712, 0.5439, 0.5814, 0.5775, 0.1237, 0.3387, 0.1374, 0.3086, 0.1607, 0.3201, 0.1457, 0.3494, 0.1507, 0.2811, 0.1641, 0.2553, 0.1885, 0.2686, 0.1747, 0.2936, 0.1781, 0.2303, 0.193, 0.2057, 0.2169, 0.2205, 0.2024, 0.2444, 0.2325, 0.1961, 0.2497, 0.1705, 0.2716, 0.1851, 0.2553, 0.2106, 0.2694, 0.1426, 0.2933, 0.1106, 0.3123, 0.1247, 0.2901, 0.1571, 0.5911, 0.6097, 0.5814, 0.5775, 0.5942, 0.575, 0.5974, 0.6085, 0.08211, 0.7086, 0.09191, 0.6763, 0.09823, 0.6776, 0.0949, 0.7111, 0.1284, 0.3831, 0.1457, 0.3494, 0.1671, 0.3611, 0.1482, 0.3942, 0.1607, 0.3201, 0.1747, 0.2936, 0.1981, 0.3065, 0.1833, 0.3324, 0.1885, 0.2686, 0.2024, 0.2444, 0.2261, 0.2584, 0.2122, 0.282, 0.2169, 0.2205, 0.2325, 0.1961, 0.2553, 0.2106, 0.2403, 0.2348, 0.2497, 0.1705, 0.2694, 0.1426, 0.2901, 0.1571, 0.2716, 0.1851, 0.07194, 0.7421, 0.08211, 0.7086, 0.0949, 0.7111, 0.09146, 0.746, 0.5814, 0.5775, 0.5712, 0.5439, 0.5907, 0.54, 0.5942, 0.575, 0.1457, 0.3494, 0.1607, 0.3201, 0.1833, 0.3324, 0.1671, 0.3611, 0.1747, 0.2936, 0.1885, 0.2686, 0.2122, 0.282, 0.1981, 0.3065, 0.2024, 0.2444, 0.2169, 0.2205, 0.2403, 0.2348, 0.2261, 0.2584, 0.2553, 0.2106, 0.2716, 0.1851, 0.2936, 0.1989, 0.2781, 0.2246, 0.2901, 0.1571, 0.3123, 0.1247, 0.3316, 0.1379, 0.3109, 0.1707, 0.5974, 0.6085, 0.5942, 0.575, 0.6072, 0.575, 0.6039, 0.6085, 0.0949, 0.7111, 0.09823, 0.6776, 0.1047, 0.6776, 0.1079, 0.7111, 0.1482, 0.3942, 0.1671, 0.3611, 0.1882, 0.3737, 0.1677, 0.4065, 0.1833, 0.3324, 0.1981, 0.3065, 0.221, 0.3199, 0.2056, 0.3455, 0.2122, 0.282, 0.2261, 0.2584, 0.2496, 0.2722, 0.2355, 0.2957, 0.2403, 0.2348, 0.2553, 0.2106, 0.2781, 0.2246, 0.2636, 0.2488, 0.2716, 0.1851, 0.2901, 0.1571, 0.3109, 0.1707, 0.2936, 0.1989, 0.09146, 0.746, 0.0949, 0.7111, 0.1079, 0.7111, 0.1114, 0.746, 0.5942, 0.575, 0.5907, 0.54, 0.6106, 0.54, 0.6072, 0.575, 0.1671, 0.3611, 0.1833, 0.3324, 0.2056, 0.3455, 0.1882, 0.3737, 0.1981, 0.3065, 0.2122, 0.282, 0.2355, 0.2957, 0.221, 0.3199, 0.2261, 0.2584, 0.2403, 0.2348, 0.2636, 0.2488, 0.2496, 0.2722, 0.2781, 0.2246, 0.2936, 0.1989, 0.3158, 0.212, 0.301, 0.238, 0.3109, 0.1707, 0.3316, 0.1379, 0.3511, 0.1502, 0.332, 0.1834, 0.6039, 0.6085, 0.6072, 0.575, 0.62, 0.5775, 0.6102, 0.6097, 0.1079, 0.7111, 0.1047, 0.6776, 0.111, 0.6763, 0.1207, 0.7086, 0.1677, 0.4065, 0.1882, 0.3737, 0.2091, 0.3873, 0.1869, 0.4196, 0.2056, 0.3455, 0.221, 0.3199, 0.2438, 0.3338, 0.2275, 0.3593, 0.2355, 0.2957, 0.2496, 0.2722, 0.273, 0.2861, 0.2588, 0.3097, 0.2636, 0.2488, 0.2781, 0.2246, 0.301, 0.238, 0.2869, 0.2624, 0.2936, 0.1989, 0.3109, 0.1707, 0.332, 0.1834, 0.3158, 0.212, 0.1114, 0.746, 0.1079, 0.7111, 0.1207, 0.7086, 0.1309, 0.7421, 0.6072, 0.575, 0.6106, 0.54, 0.6302, 0.5439, 0.62, 0.5775, 0.1882, 0.3737, 0.2056, 0.3455, 0.2275, 0.3593, 0.2091, 0.3873, 0.221, 0.3199, 0.2355, 0.2957, 0.2588, 0.3097, 0.2438, 0.3338, 0.2496, 0.2722, 0.2636, 0.2488, 0.2869, 0.2624, 0.273, 0.2861, 0.301, 0.238, 0.3158, 0.212, 0.3385, 0.2243, 0.3244, 0.2509, 0.332, 0.1834, 0.3511, 0.1502, 0.3708, 0.1614, 0.3535, 0.1951, 0.6102, 0.6097, 0.62, 0.5775, 0.6321, 0.5825, 0.6162, 0.6122, 0.1207, 0.7086, 0.111, 0.6763, 0.1169, 0.6738, 0.1328, 0.7036, 0.1869, 0.4196, 0.2091, 0.3873, 0.2297, 0.4018, 0.2059, 0.4338, 0.2275, 0.3593, 0.2438, 0.3338, 0.2667, 0.3484, 0.2494, 0.374, 0.2588, 0.3097, 0.273, 0.2861, 0.2967, 0.3, 0.2822, 0.324, 0.2869, 0.2624, 0.301, 0.238, 0.3244, 0.2509, 0.3107, 0.2759, 0.3158, 0.212, 0.332, 0.1834, 0.3535, 0.1951, 0.3385, 0.2243, 0.1309, 0.7421, 0.1207, 0.7086, 0.1328, 0.7036, 0.1493, 0.7345, 0.62, 0.5775, 0.6302, 0.5439, 0.6486, 0.5515, 0.6321, 0.5825, 0.2091, 0.3873, 0.2275, 0.3593, 0.2494, 0.374, 0.2297, 0.4018, 0.2438, 0.3338, 0.2588, 0.3097, 0.2822, 0.324, 0.2667, 0.3484, 0.273, 0.2861, 0.2869, 0.2624, 0.3107, 0.2759, 0.2967, 0.3, 0.3244, 0.2509, 0.3385, 0.2243, 0.3618, 0.2359, 0.3485, 0.2634, 0.3535, 0.1951, 0.3708, 0.1614, 0.3909, 0.1714, 0.3755, 0.2058, 0.6162, 0.6122, 0.6321, 0.5825, 0.6429, 0.5897, 0.6215, 0.6158, 0.1328, 0.7036, 0.1169, 0.6738, 0.1223, 0.6703, 0.1436, 0.6963, 0.2059, 0.4338, 0.2297, 0.4018, 0.2502, 0.4174, 0.2245, 0.4489, 0.2494, 0.374, 0.2667, 0.3484, 0.2898, 0.3637, 0.2714, 0.3896, 0.2822, 0.324, 0.2967, 0.3, 0.3211, 0.3142, 0.3061, 0.3388, 0.3107, 0.2759, 0.3244, 0.2509, 0.3485, 0.2634, 0.335, 0.2892, 0.3385, 0.2243, 0.3535, 0.1951, 0.3755, 0.2058, 0.3618, 0.2359, 0.1493, 0.7345, 0.1328, 0.7036, 0.1436, 0.6963, 0.1659, 0.7235, 0.6321, 0.5825, 0.6486, 0.5515, 0.6651, 0.5626, 0.6429, 0.5897, 0.2297, 0.4018, 0.2494, 0.374, 0.2714, 0.3896, 0.2502, 0.4174, 0.2667, 0.3484, 0.2822, 0.324, 0.3061, 0.3388, 0.2898, 0.3637, 0.2967, 0.3, 0.3107, 0.2759, 0.335, 0.2892, 0.3211, 0.3142, 0.3485, 0.2634, 0.3618, 0.2359, 0.3859, 0.2466, 0.3735, 0.2753, 0.3755, 0.2058, 0.3909, 0.1714, 0.4112, 0.1802, 0.3982, 0.2153, 0.6215, 0.6158, 0.6429, 0.5897, 0.6521, 0.5989, 0.6261, 0.6203, 0.1436, 0.6963, 0.1223, 0.6703, 0.1269, 0.6657, 0.1529, 0.6871, 0.2245, 0.4489, 0.2502, 0.4174, 0.2705, 0.4342, 0.2428, 0.4651, 0.2714, 0.3896, 0.2898, 0.3637, 0.3134, 0.3801, 0.2936, 0.4064, 0.3061, 0.3388, 0.3211, 0.3142, 0.3463, 0.3286, 0.3308, 0.3544, 0.335, 0.2892, 0.3485, 0.2634, 0.3735, 0.2753, 0.3605, 0.3025, 0.3618, 0.2359, 0.3755, 0.2058, 0.3982, 0.2153, 0.3859, 0.2466, 0.1659, 0.7235, 0.1436, 0.6963, 0.1529, 0.6871, 0.18, 0.7094, 0.6429, 0.5897, 0.6651, 0.5626, 0.6792, 0.5766, 0.6521, 0.5989, 0.2502, 0.4174, 0.2714, 0.3896, 0.2936, 0.4064, 0.2705, 0.4342, 0.2898, 0.3637, 0.3061, 0.3388, 0.3308, 0.3544, 0.3134, 0.3801, 0.3211, 0.3142, 0.335, 0.2892, 0.3605, 0.3025, 0.3463, 0.3286, 0.3735, 0.2753, 0.3859, 0.2466, 0.4113, 0.2562, 0.4001, 0.2867, 0.3982, 0.2153, 0.4112, 0.1802, 0.432, 0.1874, 0.4217, 0.2235, 0.6261, 0.6203, 0.6521, 0.5989, 0.6594, 0.6098, 0.6297, 0.6256, 0.1529, 0.6871, 0.1269, 0.6657, 0.1304, 0.6603, 0.1601, 0.6763, 0.2428, 0.4651, 0.2705, 0.4342, 0.2906, 0.4526, 0.2605, 0.4825, 0.2936, 0.4064, 0.3134, 0.3801, 0.3378, 0.3978, 0.316, 0.4248, 0.3308, 0.3544, 0.3463, 0.3286, 0.3731, 0.3436, 0.3567, 0.3708, 0.3605, 0.3025, 0.3735, 0.2753, 0.4001, 0.2867, 0.3874, 0.3156, 0.3859, 0.2466, 0.3982, 0.2153, 0.4217, 0.2235, 0.4113, 0.2562, 0.18, 0.7094, 0.1529, 0.6871, 0.1601, 0.6763, 0.1911, 0.6929, 0.6521, 0.5989, 0.6792, 0.5766, 0.6904, 0.5932, 0.6594, 0.6098, 0.2705, 0.4342, 0.2936, 0.4064, 0.316, 0.4248, 0.2906, 0.4526, 0.3134, 0.3801, 0.3308, 0.3544, 0.3567, 0.3708, 0.3378, 0.3978, 0.3463, 0.3286, 0.3605, 0.3025, 0.3874, 0.3156, 0.3731, 0.3436, 0.4001, 0.2867, 0.4113, 0.2562, 0.4383, 0.2644, 0.4286, 0.2972, 0.4217, 0.2235, 0.432, 0.1874, 0.4532, 0.1927, 0.4462, 0.2298, 0.6297, 0.6256, 0.6594, 0.6098, 0.6644, 0.6218, 0.6322, 0.6316, 0.1601, 0.6763, 0.1304, 0.6603, 0.1329, 0.6544, 0.1651, 0.6642, 0.2605, 0.4825, 0.2906, 0.4526, 0.3104, 0.4729, 0.2773, 0.5012, 0.316, 0.4248, 0.3378, 0.3978, 0.3634, 0.4174, 0.3389, 0.4453, 0.3567, 0.3708, 0.3731, 0.3436, 0.4018, 0.3592, 0.3842, 0.3887, 0.3874, 0.3156, 0.4001, 0.2867, 0.4286, 0.2972, 0.4165, 0.3287, 0.4113, 0.2562, 0.4217, 0.2235, 0.4462, 0.2298, 0.4383, 0.2644, 0.1911, 0.6929, 0.1601, 0.6763, 0.1651, 0.6642, 0.1987, 0.6745, 0.6594, 0.6098, 0.6904, 0.5932, 0.698, 0.6116, 0.6644, 0.6218, 0.2906, 0.4526, 0.316, 0.4248, 0.3389, 0.4453, 0.3104, 0.4729, 0.3378, 0.3978, 0.3567, 0.3708, 0.3842, 0.3887, 0.3634, 0.4174, 0.3731, 0.3436, 0.3874, 0.3156, 0.4165, 0.3287, 0.4018, 0.3592, 0.4286, 0.2972, 0.4383, 0.2644, 0.4674, 0.2706, 0.4598, 0.3066, 0.4462, 0.2298, 0.4532, 0.1927, 0.4747, 0.1957, 0.472, 0.2338, 0.6322, 0.6316, 0.6644, 0.6218, 0.667, 0.6346, 0.6334, 0.6379, 0.1651, 0.6642, 0.1329, 0.6544, 0.1342, 0.6481, 0.1677, 0.6514, 0.2773, 0.5012, 0.3104, 0.4729, 0.3296, 0.4958, 0.2928, 0.5215, 0.3389, 0.4453, 0.3634, 0.4174, 0.3905, 0.4396, 0.3621, 0.4687, 0.3842, 0.3887, 0.4018, 0.3592, 0.4336, 0.3757, 0.4143, 0.4085, 0.4165, 0.3287, 0.4286, 0.2972, 0.4598, 0.3066, 0.4487, 0.3417, 0.4383, 0.2644, 0.4462, 0.2298, 0.472, 0.2338, 0.4674, 0.2706, 0.1987, 0.6745, 0.1651, 0.6642, 0.1677, 0.6514, 0.2027, 0.6549, 0.6644, 0.6218, 0.698, 0.6116, 0.702, 0.6311, 0.667, 0.6346, 0.3104, 0.4729, 0.3389, 0.4453, 0.3621, 0.4687, 0.3296, 0.4958, 0.3634, 0.4174, 0.3842, 0.3887, 0.4143, 0.4085, 0.3905, 0.4396, 0.4018, 0.3592, 0.4165, 0.3287, 0.4487, 0.3417, 0.4336, 0.3757, 0.4598, 0.3066, 0.4674, 0.2706, 0.4991, 0.2742, 0.4948, 0.3143, 0.472, 0.2338, 0.4747, 0.1957, 0.4964, 0.1958, 0.4991, 0.2347, 0.6334, 0.6379, 0.667, 0.6346, 0.667, 0.6477, 0.6334, 0.6444, 0.1677, 0.6514, 0.1342, 0.6481, 0.1341, 0.6416, 0.1677, 0.6384, 0.2928, 0.5215, 0.3296, 0.4958, 0.3473, 0.5218, 0.3061, 0.5435, 0.3621, 0.4687, 0.3905, 0.4396, 0.4199, 0.4659, 0.386, 0.4968, 0.4143, 0.4085, 0.4336, 0.3757, 0.4696, 0.3937, 0.4479, 0.4312, 0.4487, 0.3417, 0.4598, 0.3066, 0.4948, 0.3143, 0.4852, 0.3544, 0.4674, 0.2706, 0.472, 0.2338, 0.4991, 0.2347, 0.4991, 0.2742, 0.2027, 0.6549, 0.1677, 0.6514, 0.1677, 0.6384, 0.2027, 0.6349, 0.667, 0.6346, 0.702, 0.6311, 0.702, 0.6511, 0.667, 0.6477, 0.3296, 0.4958, 0.3621, 0.4687, 0.386, 0.4968, 0.3473, 0.5218, 0.3905, 0.4396, 0.4143, 0.4085, 0.4479, 0.4312, 0.4199, 0.4659, 0.4336, 0.3757, 0.4487, 0.3417, 0.4852, 0.3544, 0.4696, 0.3937, 0.9249, 0.4584, 0.8922, 0.4899, 0.8677, 0.463, 0.8951, 0.4331, 0.8545, 0.5169, 0.8134, 0.5398, 0.7993, 0.5179, 0.8357, 0.491, 0.6334, 0.6444, 0.667, 0.6477, 0.6644, 0.6605, 0.6322, 0.6507, 0.1677, 0.6384, 0.1341, 0.6416, 0.1329, 0.6353, 0.1652, 0.6256, 0.996, 0.1863, 0.9998, 0.2259, 0.9721, 0.2254, 0.9739, 0.1868, 0.9999, 0.2659, 0.9962, 0.3059, 0.9612, 0.2988, 0.9682, 0.2628, 0.9874, 0.346, 0.9728, 0.3854, 0.9365, 0.3684, 0.9508, 0.3341, 0.9519, 0.4233, 0.9249, 0.4584, 0.8951, 0.4331, 0.918, 0.4015, 0.8922, 0.4899, 0.8545, 0.5169, 0.8357, 0.491, 0.8677, 0.463, 0.2027, 0.6349, 0.1677, 0.6384, 0.1652, 0.6256, 0.1988, 0.6154, 0.667, 0.6477, 0.702, 0.6511, 0.6981, 0.6707, 0.6644, 0.6605, 0.9998, 0.2259, 0.9999, 0.2659, 0.9682, 0.2628, 0.9721, 0.2254, 0.9962, 0.3059, 0.9874, 0.346, 0.9508, 0.3341, 0.9612, 0.2988, 0.9728, 0.3854, 0.9519, 0.4233, 0.918, 0.4015, 0.9365, 0.3684, 0.8951, 0.4331, 0.8677, 0.463, 0.8437, 0.4402, 0.8674, 0.4116, 0.8357, 0.491, 0.7993, 0.5179, 0.7833, 0.4978, 0.8159, 0.4686, 0.6322, 0.6507, 0.6644, 0.6605, 0.6594, 0.6725, 0.6297, 0.6566, 0.1652, 0.6256, 0.1329, 0.6353, 0.1304, 0.6294, 0.1602, 0.6135, 0.9739, 0.1868, 0.9721, 0.2254, 0.946, 0.2219, 0.952, 0.1843, 0.9682, 0.2628, 0.9612, 0.2988, 0.9298, 0.29, 0.9389, 0.257, 0.9508, 0.3341, 0.9365, 0.3684, 0.9044, 0.3526, 0.9184, 0.3218, 0.918, 0.4015, 0.8951, 0.4331, 0.8674, 0.4116, 0.8875, 0.3825, 0.8677, 0.463, 0.8357, 0.491, 0.8159, 0.4686, 0.8437, 0.4402, 0.1988, 0.6154, 0.1652, 0.6256, 0.1602, 0.6135, 0.1911, 0.5969, 0.6644, 0.6605, 0.6981, 0.6707, 0.6904, 0.6891, 0.6594, 0.6725, 0.9721, 0.2254, 0.9682, 0.2628, 0.9389, 0.257, 0.946, 0.2219, 0.9612, 0.2988, 0.9508, 0.3341, 0.9184, 0.3218, 0.9298, 0.29, 0.9365, 0.3684, 0.918, 0.4015, 0.8875, 0.3825, 0.9044, 0.3526, 0.8674, 0.4116, 0.8437, 0.4402, 0.8203, 0.4203, 0.8414, 0.3927, 0.8159, 0.4686, 0.7833, 0.4978, 0.766, 0.4794, 0.7956, 0.4487, 0.6297, 0.6566, 0.6594, 0.6725, 0.6522, 0.6834, 0.6261, 0.662, 0.1602, 0.6135, 0.1304, 0.6294, 0.1268, 0.624, 0.1529, 0.6027, 0.952, 0.1843, 0.946, 0.2219, 0.9211, 0.2163, 0.9306, 0.1797, 0.9389, 0.257, 0.9298, 0.29, 0.901, 0.2801, 0.9117, 0.2493, 0.9184, 0.3218, 0.9044, 0.3526, 0.8753, 0.3377, 0.889, 0.3094, 0.8875, 0.3825, 0.8674, 0.4116, 0.8414, 0.3927, 0.8596, 0.3653, 0.8437, 0.4402, 0.8159, 0.4686, 0.7956, 0.4487, 0.8203, 0.4203, 0.1911, 0.5969, 0.1602, 0.6135, 0.1529, 0.6027, 0.18, 0.5804, 0.6594, 0.6725, 0.6904, 0.6891, 0.6793, 0.7057, 0.6522, 0.6834, 0.946, 0.2219, 0.9389, 0.257, 0.9117, 0.2493, 0.9211, 0.2163, 0.9298, 0.29, 0.9184, 0.3218, 0.889, 0.3094, 0.901, 0.2801, 0.9044, 0.3526, 0.8875, 0.3825, 0.8596, 0.3653, 0.8753, 0.3377, 0.8414, 0.3927, 0.8203, 0.4203, 0.7974, 0.4024, 0.8165, 0.3756, 0.7956, 0.4487, 0.766, 0.4794, 0.7479, 0.4624, 0.7749, 0.4308, 0.6261, 0.662, 0.6522, 0.6834, 0.6429, 0.6926, 0.6216, 0.6665, 0.1529, 0.6027, 0.1268, 0.624, 0.1223, 0.6195, 0.1437, 0.5934, 0.9306, 0.1797, 0.9211, 0.2163, 0.8974, 0.2087, 0.9095, 0.1731, 0.9117, 0.2493, 0.901, 0.2801, 0.8742, 0.2694, 0.8859, 0.2403, 0.889, 0.3094, 0.8753, 0.3377, 0.8483, 0.3234, 0.8618, 0.2969, 0.8596, 0.3653, 0.8414, 0.3927, 0.8165, 0.3756, 0.8333, 0.3494, 0.8203, 0.4203, 0.7956, 0.4487, 0.7749, 0.4308, 0.7974, 0.4024, 0.18, 0.5804, 0.1529, 0.6027, 0.1437, 0.5934, 0.1659, 0.5663, 0.6522, 0.6834, 0.6793, 0.7057, 0.6652, 0.7198, 0.6429, 0.6926, 0.9211, 0.2163, 0.9117, 0.2493, 0.8859, 0.2403, 0.8974, 0.2087, 0.901, 0.2801, 0.889, 0.3094, 0.8618, 0.2969, 0.8742, 0.2694, 0.8753, 0.3377, 0.8596, 0.3653, 0.8333, 0.3494, 0.8483, 0.3234, 0.8165, 0.3756, 0.7974, 0.4024, 0.7748, 0.3861, 0.7925, 0.3598, 0.7749, 0.4308, 0.7479, 0.4624, 0.7292, 0.4466, 0.7542, 0.4145, 0.6216, 0.6665, 0.6429, 0.6926, 0.6321, 0.6999, 0.6162, 0.6701, 0.1437, 0.5934, 0.1223, 0.6195, 0.1169, 0.6159, 0.1328, 0.5862, 0.9095, 0.1731, 0.8974, 0.2087, 0.8744, 0.1997, 0.8888, 0.1649, 0.8859, 0.2403, 0.8742, 0.2694, 0.8488, 0.258, 0.8614, 0.2302, 0.8618, 0.2969, 0.8483, 0.3234, 0.8226, 0.3095, 0.836, 0.2842, 0.8333, 0.3494, 0.8165, 0.3756, 0.7925, 0.3598, 0.8083, 0.3345, 0.7974, 0.4024, 0.7749, 0.4308, 0.7542, 0.4145, 0.7748, 0.3861, 0.1659, 0.5663, 0.1437, 0.5934, 0.1328, 0.5862, 0.1493, 0.5552, 0.6429, 0.6926, 0.6652, 0.7198, 0.6486, 0.7308, 0.6321, 0.6999, 0.8974, 0.2087, 0.8859, 0.2403, 0.8614, 0.2302, 0.8744, 0.1997, 0.8742, 0.2694, 0.8618, 0.2969, 0.836, 0.2842, 0.8488, 0.258, 0.8483, 0.3234, 0.8333, 0.3494, 0.8083, 0.3345, 0.8226, 0.3095, 0.7925, 0.3598, 0.7748, 0.3861, 0.7524, 0.371, 0.769, 0.345, 0.7542, 0.4145, 0.7292, 0.4466, 0.7102, 0.4319, 0.7333, 0.3993, 0.6162, 0.6701, 0.6321, 0.6999, 0.62, 0.7048, 0.6103, 0.6726, 0.1328, 0.5862, 0.1169, 0.6159, 0.111, 0.6134, 0.1208, 0.5812, 0.8888, 0.1649, 0.8744, 0.1997, 0.8522, 0.1896, 0.8685, 0.1554, 0.8614, 0.2302, 0.8488, 0.258, 0.8245, 0.2462, 0.8379, 0.2192, 0.836, 0.2842, 0.8226, 0.3095, 0.798, 0.2959, 0.8113, 0.2715, 0.8083, 0.3345, 0.7925, 0.3598, 0.769, 0.345, 0.784, 0.3202, 0.7748, 0.3861, 0.7542, 0.4145, 0.7333, 0.3993, 0.7524, 0.371, 0.1493, 0.5552, 0.1328, 0.5862, 0.1208, 0.5812, 0.1309, 0.5476, 0.6321, 0.6999, 0.6486, 0.7308, 0.6302, 0.7384, 0.62, 0.7048, 0.8744, 0.1997, 0.8614, 0.2302, 0.8379, 0.2192, 0.8522, 0.1896, 0.8488, 0.258, 0.836, 0.2842, 0.8113, 0.2715, 0.8245, 0.2462, 0.8226, 0.3095, 0.8083, 0.3345, 0.784, 0.3202, 0.798, 0.2959, 0.769, 0.345, 0.7524, 0.371, 0.7301, 0.3569, 0.7458, 0.331, 0.7333, 0.3993, 0.7102, 0.4319, 0.6909, 0.4182, 0.7123, 0.3853, 0.6103, 0.6726, 0.62, 0.7048, 0.6072, 0.7074, 0.604, 0.6739, 0.1208, 0.5812, 0.111, 0.6134, 0.1046, 0.6122, 0.108, 0.5787, 0.8685, 0.1554, 0.8522, 0.1896, 0.8304, 0.1784, 0.8485, 0.1448, 0.8379, 0.2192, 0.8245, 0.2462, 0.8008, 0.2338, 0.8149, 0.2075, 0.8113, 0.2715, 0.798, 0.2959, 0.7739, 0.2825, 0.7873, 0.2586, 0.784, 0.3202, 0.769, 0.345, 0.7458, 0.331, 0.7602, 0.3064, 0.7524, 0.371, 0.7333, 0.3993, 0.7123, 0.3853, 0.7301, 0.3569, 0.1309, 0.5476, 0.1208, 0.5812, 0.108, 0.5787, 0.1114, 0.5438, 0.62, 0.7048, 0.6302, 0.7384, 0.6107, 0.7423, 0.6072, 0.7074, 0.8522, 0.1896, 0.8379, 0.2192, 0.8149, 0.2075, 0.8304, 0.1784, 0.8245, 0.2462, 0.8113, 0.2715, 0.7873, 0.2586, 0.8008, 0.2338, 0.798, 0.2959, 0.784, 0.3202, 0.7602, 0.3064, 0.7739, 0.2825, 0.7458, 0.331, 0.7301, 0.3569, 0.7078, 0.3435, 0.7227, 0.3175, 0.7123, 0.3853, 0.6909, 0.4182, 0.6713, 0.4055, 0.6911, 0.3722, 0.604, 0.6739, 0.6072, 0.7074, 0.5942, 0.7074, 0.5975, 0.6739, 0.108, 0.5787, 0.1046, 0.6122, 0.09819, 0.6122, 0.09492, 0.5787, 0.8485, 0.1448, 0.8304, 0.1784, 0.809, 0.1663, 0.8287, 0.1331, 0.8149, 0.2075, 0.8008, 0.2338, 0.7775, 0.221, 0.7924, 0.195, 0.7873, 0.2586, 0.7739, 0.2825, 0.7501, 0.2692, 0.7636, 0.2454, 0.7602, 0.3064, 0.7458, 0.331, 0.7227, 0.3175, 0.7367, 0.293, 0.7301, 0.3569, 0.7123, 0.3853, 0.6911, 0.3722, 0.7078, 0.3435, 0.1114, 0.5438, 0.108, 0.5787, 0.09492, 0.5787, 0.0915, 0.5437, 0.6072, 0.7074, 0.6107, 0.7423, 0.5908, 0.7423, 0.5942, 0.7074, 0.8304, 0.1784, 0.8149, 0.2075, 0.7924, 0.195, 0.809, 0.1663, 0.8008, 0.2338, 0.7873, 0.2586, 0.7636, 0.2454, 0.7775, 0.221, 0.7739, 0.2825, 0.7602, 0.3064, 0.7367, 0.293, 0.7501, 0.2692, 0.7227, 0.3175, 0.7078, 0.3435, 0.6853, 0.331, 0.6995, 0.3047, 0.6911, 0.3722, 0.6713, 0.4055, 0.6515, 0.3937, 0.6697, 0.3601, 0.5975, 0.6739, 0.5942, 0.7074, 0.5814, 0.7048, 0.5912, 0.6726, 0.09492, 0.5787, 0.09819, 0.6122, 0.09187, 0.6135, 0.08213, 0.5812, 0.8287, 0.1331, 0.809, 0.1663, 0.7878, 0.1533, 0.8091, 0.1205, 0.7924, 0.195, 0.7775, 0.221, 0.7544, 0.2076, 0.7701, 0.1817, 0.7636, 0.2454, 0.7501, 0.2692, 0.7264, 0.2559, 0.7401, 0.232, 0.7367, 0.293, 0.7227, 0.3175, 0.6995, 0.3047, 0.713, 0.2799, 0.7078, 0.3435, 0.6911, 0.3722, 0.6697, 0.3601, 0.6853, 0.331, 0.0915, 0.5437, 0.09492, 0.5787, 0.08213, 0.5812, 0.07197, 0.5476, 0.5942, 0.7074, 0.5908, 0.7423, 0.5712, 0.7384, 0.5814, 0.7048, 0.809, 0.1663, 0.7924, 0.195, 0.7701, 0.1817, 0.7878, 0.1533, 0.7775, 0.221, 0.7636, 0.2454, 0.7401, 0.232, 0.7544, 0.2076, 0.7501, 0.2692, 0.7367, 0.293, 0.713, 0.2799, 0.7264, 0.2559, 0.6995, 0.3047, 0.6853, 0.331, 0.6623, 0.3192, 0.6758, 0.2922, 0.6697, 0.3601, 0.6515, 0.3937, 0.6315, 0.383, 0.6479, 0.3488, 0.5912, 0.6726, 0.5814, 0.7048, 0.5694, 0.6999, 0.5852, 0.6702, 0.08213, 0.5812, 0.09187, 0.6135, 0.08592, 0.6159, 0.07008, 0.5862, 0.8091, 0.1205, 0.7878, 0.1533, 0.7669, 0.1393, 0.7898, 0.1068, 0.7701, 0.1817, 0.7544, 0.2076, 0.7313, 0.1936, 0.7479, 0.1676, 0.7401, 0.232, 0.7264, 0.2559, 0.7024, 0.2425, 0.7163, 0.2183, 0.713, 0.2799, 0.6995, 0.3047, 0.6758, 0.2922, 0.689, 0.267, 0.6853, 0.331, 0.6697, 0.3601, 0.6479, 0.3488, 0.6623, 0.3192, 0.07197, 0.5476, 0.08213, 0.5812, 0.07008, 0.5862, 0.05357, 0.5552, 0.5814, 0.7048, 0.5712, 0.7384, 0.5528, 0.7308, 0.5694, 0.6999, 0.7878, 0.1533, 0.7701, 0.1817, 0.7479, 0.1676, 0.7669, 0.1393, 0.7544, 0.2076, 0.7401, 0.232, 0.7163, 0.2183, 0.7313, 0.1936, 0.7264, 0.2559, 0.713, 0.2799, 0.689, 0.267, 0.7024, 0.2425, 0.6758, 0.2922, 0.6623, 0.3192, 0.6387, 0.3081, 0.6514, 0.2803, 0.6479, 0.3488, 0.6315, 0.383, 0.6112, 0.3734, 0.6256, 0.3387, 0.5852, 0.6702, 0.5694, 0.6999, 0.5585, 0.6926, 0.5799, 0.6666, 0.07008, 0.5862, 0.08592, 0.6159, 0.08056, 0.6195, 0.05922, 0.5934, 0.7898, 0.1068, 0.7669, 0.1393, 0.7461, 0.1243, 0.7708, 0.09224, 0.7479, 0.1676, 0.7313, 0.1936, 0.7079, 0.1788, 0.7256, 0.1526, 0.7163, 0.2183, 0.7024, 0.2425, 0.6778, 0.2289, 0.6921, 0.204, 0.689, 0.267, 0.6758, 0.2922, 0.6514, 0.2803, 0.6643, 0.2541, 0.6623, 0.3192, 0.6479, 0.3488, 0.6256, 0.3387, 0.6387, 0.3081, 0.05357, 0.5552, 0.07008, 0.5862, 0.05922, 0.5934, 0.03699, 0.5663, 0.5694, 0.6999, 0.5528, 0.7308, 0.5363, 0.7198, 0.5585, 0.6926, 0.7669, 0.1393, 0.7479, 0.1676, 0.7256, 0.1526, 0.7461, 0.1243, 0.7313, 0.1936, 0.7163, 0.2183, 0.6921, 0.204, 0.7079, 0.1788, 0.7024, 0.2425, 0.689, 0.267, 0.6643, 0.2541, 0.6778, 0.2289, 0.6514, 0.2803, 0.6387, 0.3081, 0.6142, 0.298, 0.6261, 0.2689, 0.6256, 0.3387, 0.6112, 0.3734, 0.5906, 0.3653, 0.6026, 0.3297, 0.5799, 0.6666, 0.5585, 0.6926, 0.5493, 0.6834, 0.5753, 0.662, 0.05922, 0.5934, 0.08056, 0.6195, 0.07601, 0.6241, 0.04999, 0.6027, 0.7708, 0.09224, 0.7461, 0.1243, 0.7254, 0.108, 0.7522, 0.07657, 0.7256, 0.1526, 0.7079, 0.1788, 0.6839, 0.163, 0.7031, 0.1363, 0.6921, 0.204, 0.6778, 0.2289, 0.6522, 0.215, 0.6672, 0.189, 0.6643, 0.2541, 0.6514, 0.2803, 0.6261, 0.2689, 0.6386, 0.2414, 0.6387, 0.3081, 0.6256, 0.3387, 0.6026, 0.3297, 0.6142, 0.298, 0.03699, 0.5663, 0.05922, 0.5934, 0.04999, 0.6027, 0.02287, 0.5803, 0.5585, 0.6926, 0.5363, 0.7198, 0.5222, 0.7057, 0.5493, 0.6834, 0.7461, 0.1243, 0.7256, 0.1526, 0.7031, 0.1363, 0.7254, 0.108, 0.7079, 0.1788, 0.6921, 0.204, 0.6672, 0.189, 0.6839, 0.163, 0.6778, 0.2289, 0.6643, 0.2541, 0.6386, 0.2414, 0.6522, 0.215, 0.6261, 0.2689, 0.6142, 0.298, 0.5885, 0.2888, 0.5993, 0.258, 0.6026, 0.3297, 0.5906, 0.3653, 0.5692, 0.3592, 0.5788, 0.322, 0.5753, 0.662, 0.5493, 0.6834, 0.542, 0.6726, 0.5717, 0.6567, 0.04999, 0.6027, 0.07601, 0.6241, 0.07243, 0.6294, 0.04273, 0.6135, 0.7522, 0.07657, 0.7254, 0.108, 0.7049, 0.09024, 0.7342, 0.05971, 0.7031, 0.1363, 0.6839, 0.163, 0.6592, 0.1459, 0.6803, 0.1185, 0.6672, 0.189, 0.6522, 0.215, 0.6252, 0.2006, 0.6411, 0.1731, 0.6386, 0.2414, 0.6261, 0.2689, 0.5993, 0.258, 0.6114, 0.2288, 0.6142, 0.298, 0.6026, 0.3297, 0.5788, 0.322, 0.5885, 0.2888, 0.02287, 0.5803, 0.04999, 0.6027, 0.04273, 0.6135, 0.01176, 0.5969, 0.5493, 0.6834, 0.5222, 0.7057, 0.5111, 0.6892, 0.542, 0.6726, 0.7254, 0.108, 0.7031, 0.1363, 0.6803, 0.1185, 0.7049, 0.09024, 0.6839, 0.163, 0.6672, 0.189, 0.6411, 0.1731, 0.6592, 0.1459, 0.6522, 0.215, 0.6386, 0.2414, 0.6114, 0.2288, 0.6252, 0.2006, 0.5993, 0.258, 0.5885, 0.2888, 0.5611, 0.281, 0.5705, 0.2478, 0.5788, 0.322, 0.5692, 0.3592, 0.5474, 0.3543, 0.5537, 0.3162, 0.5717, 0.6567, 0.542, 0.6726, 0.537, 0.6605, 0.5693, 0.6507, 0.04273, 0.6135, 0.07243, 0.6294, 0.06996, 0.6354, 0.03772, 0.6256, 0.7342, 0.05971, 0.7049, 0.09024, 0.6846, 0.07048, 0.7169, 0.04149, 0.6803, 0.1185, 0.6592, 0.1459, 0.6334, 0.127, 0.6571, 0.09878, 0.6411, 0.1731, 0.6252, 0.2006, 0.5963, 0.1856, 0.6133, 0.1559, 0.6114, 0.2288, 0.5993, 0.258, 0.5705, 0.2478, 0.5821, 0.2161, 0.5885, 0.2888, 0.5788, 0.322, 0.5537, 0.3162, 0.5611, 0.281, 0.01176, 0.5969, 0.04273, 0.6135, 0.03772, 0.6256, 0.004082, 0.6153, 0.542, 0.6726, 0.5111, 0.6892, 0.5034, 0.6708, 0.537, 0.6605, 0.7049, 0.09024, 0.6803, 0.1185, 0.6571, 0.09878, 0.6846, 0.07048, 0.6592, 0.1459, 0.6411, 0.1731, 0.6133, 0.1559, 0.6334, 0.127, 0.6252, 0.2006, 0.6114, 0.2288, 0.5821, 0.2161, 0.5963, 0.1856, 0.5705, 0.2478, 0.5611, 0.281, 0.5317, 0.275, 0.5391, 0.2387, 0.5537, 0.3162, 0.5474, 0.3543, 0.5253, 0.3517, 0.5274, 0.3125, 0.5693, 0.6507, 0.537, 0.6605, 0.5344, 0.6477, 0.568, 0.6444, 0.03772, 0.6256, 0.06996, 0.6354, 0.06871, 0.6417, 0.03517, 0.6384, 0.7169, 0.04149, 0.6846, 0.07048, 0.665, 0.04846, 0.701, 0.02174, 0.6571, 0.09878, 0.6334, 0.127, 0.606, 0.1055, 0.6333, 0.07585, 0.6133, 0.1559, 0.5963, 0.1856, 0.5645, 0.1696, 0.5831, 0.1368, 0.5821, 0.2161, 0.5705, 0.2478, 0.5391, 0.2387, 0.5498, 0.2035, 0.5611, 0.281, 0.5537, 0.3162, 0.5274, 0.3125, 0.5317, 0.275, 0.004082, 0.6153, 0.03772, 0.6256, 0.03517, 0.6384, 0.0001445, 0.6349, 0.537, 0.6605, 0.5034, 0.6708, 0.4994, 0.6512, 0.5344, 0.6477, 0.6846, 0.07048, 0.6571, 0.09878, 0.6333, 0.07585, 0.665, 0.04846, 0.6334, 0.127, 0.6133, 0.1559, 0.5831, 0.1368, 0.606, 0.1055, 0.5963, 0.1856, 0.5821, 0.2161, 0.5498, 0.2035, 0.5645, 0.1696, 0.6007, 0.6412, 0.568, 0.638, 0.5692, 0.6317, 0.06871, 0.6481, 0.1014, 0.6449, 0.06998, 0.6544, 0.6007, 0.6412, 0.5692, 0.6317, 0.5717, 0.6257, 0.06998, 0.6544, 0.1014, 0.6449, 0.07245, 0.6604, 0.6007, 0.6412, 0.5717, 0.6257, 0.5753, 0.6204, 0.07245, 0.6604, 0.1014, 0.6449, 0.07603, 0.6657, 0.6007, 0.6412, 0.5753, 0.6204, 0.5798, 0.6158, 0.07603, 0.6657, 0.1014, 0.6449, 0.0806, 0.6703, 0.6007, 0.6412, 0.5798, 0.6158, 0.5852, 0.6122, 0.0806, 0.6703, 0.1014, 0.6449, 0.08596, 0.6739, 0.6007, 0.6412, 0.5852, 0.6122, 0.5911, 0.6097, 0.08596, 0.6739, 0.1014, 0.6449, 0.09191, 0.6763, 0.6007, 0.6412, 0.5911, 0.6097, 0.5974, 0.6085, 0.09191, 0.6763, 0.1014, 0.6449, 0.09823, 0.6776, 0.6007, 0.6412, 0.5974, 0.6085, 0.6039, 0.6085, 0.09823, 0.6776, 0.1014, 0.6449, 0.1047, 0.6776, 0.6007, 0.6412, 0.6039, 0.6085, 0.6102, 0.6097, 0.1047, 0.6776, 0.1014, 0.6449, 0.111, 0.6763, 0.6007, 0.6412, 0.6102, 0.6097, 0.6162, 0.6122, 0.111, 0.6763, 0.1014, 0.6449, 0.1169, 0.6738, 0.6007, 0.6412, 0.6162, 0.6122, 0.6215, 0.6158, 0.1169, 0.6738, 0.1014, 0.6449, 0.1223, 0.6703, 0.6007, 0.6412, 0.6215, 0.6158, 0.6261, 0.6203, 0.1223, 0.6703, 0.1014, 0.6449, 0.1269, 0.6657, 0.6007, 0.6412, 0.6261, 0.6203, 0.6297, 0.6256, 0.1269, 0.6657, 0.1014, 0.6449, 0.1304, 0.6603, 0.6007, 0.6412, 0.6297, 0.6256, 0.6322, 0.6316, 0.1304, 0.6603, 0.1014, 0.6449, 0.1329, 0.6544, 0.6007, 0.6412, 0.6322, 0.6316, 0.6334, 0.6379, 0.1329, 0.6544, 0.1014, 0.6449, 0.1342, 0.6481, 0.6007, 0.6412, 0.6334, 0.6379, 0.6334, 0.6444, 0.1342, 0.6481, 0.1014, 0.6449, 0.1341, 0.6416, 0.6007, 0.6412, 0.6334, 0.6444, 0.6322, 0.6507, 0.1341, 0.6416, 0.1014, 0.6449, 0.1329, 0.6353, 0.6007, 0.6412, 0.6322, 0.6507, 0.6297, 0.6566, 0.1329, 0.6353, 0.1014, 0.6449, 0.1304, 0.6294, 0.6007, 0.6412, 0.6297, 0.6566, 0.6261, 0.662, 0.1304, 0.6294, 0.1014, 0.6449, 0.1268, 0.624, 0.6007, 0.6412, 0.6261, 0.662, 0.6216, 0.6665, 0.1268, 0.624, 0.1014, 0.6449, 0.1223, 0.6195, 0.6007, 0.6412, 0.6216, 0.6665, 0.6162, 0.6701, 0.1223, 0.6195, 0.1014, 0.6449, 0.1169, 0.6159, 0.6007, 0.6412, 0.6162, 0.6701, 0.6103, 0.6726, 0.1169, 0.6159, 0.1014, 0.6449, 0.111, 0.6134, 0.6007, 0.6412, 0.6103, 0.6726, 0.604, 0.6739, 0.111, 0.6134, 0.1014, 0.6449, 0.1046, 0.6122, 0.6007, 0.6412, 0.604, 0.6739, 0.5975, 0.6739, 0.1046, 0.6122, 0.1014, 0.6449, 0.09819, 0.6122, 0.6007, 0.6412, 0.5975, 0.6739, 0.5912, 0.6726, 0.09819, 0.6122, 0.1014, 0.6449, 0.09187, 0.6135, 0.6007, 0.6412, 0.5912, 0.6726, 0.5852, 0.6702, 0.09187, 0.6135, 0.1014, 0.6449, 0.08592, 0.6159, 0.6007, 0.6412, 0.5852, 0.6702, 0.5799, 0.6666, 0.08592, 0.6159, 0.1014, 0.6449, 0.08056, 0.6195, 0.6007, 0.6412, 0.5799, 0.6666, 0.5753, 0.662, 0.08056, 0.6195, 0.1014, 0.6449, 0.07601, 0.6241, 0.6007, 0.6412, 0.5753, 0.662, 0.5717, 0.6567, 0.07601, 0.6241, 0.1014, 0.6449, 0.07243, 0.6294, 0.6007, 0.6412, 0.5717, 0.6567, 0.5693, 0.6507, 0.07243, 0.6294, 0.1014, 0.6449, 0.06996, 0.6354, 0.6007, 0.6412, 0.5693, 0.6507, 0.568, 0.6444, 0.06996, 0.6354, 0.1014, 0.6449, 0.06871, 0.6417, 0.5391, 0.2387, 0.5317, 0.275, 0.4994, 0.2713, 0.5041, 0.2309, 0.5274, 0.3125, 0.5253, 0.3517, 0.5028, 0.3521, 0.4994, 0.3118, 0.568, 0.6444, 0.5344, 0.6477, 0.5344, 0.6347, 0.568, 0.638, 0.03517, 0.6384, 0.06871, 0.6417, 0.06871, 0.6481, 0.03514, 0.6514, 0.701, 0.02174, 0.665, 0.04846, 0.6465, 0.02275, 0.6871, 0.0001445, 0.6333, 0.07585, 0.606, 0.1055, 0.5765, 0.08024, 0.6092, 0.04919, 0.5831, 0.1368, 0.5645, 0.1696, 0.5287, 0.1525, 0.5495, 0.1151, 0.5498, 0.2035, 0.5391, 0.2387, 0.5041, 0.2309, 0.5141, 0.1913, 0.5317, 0.275, 0.5274, 0.3125, 0.4994, 0.3118, 0.4994, 0.2713, 0.6007, 0.6412, 0.568, 0.6444, 0.568, 0.638, 0.0001445, 0.6349, 0.03517, 0.6384, 0.03514, 0.6514, 0.0001549, 0.6549, 0.5344, 0.6477, 0.4994, 0.6512, 0.4994, 0.6312, 0.5344, 0.6347, 0.06871, 0.6417, 0.1014, 0.6449, 0.06871, 0.6481, 0.665, 0.04846, 0.6333, 0.07585, 0.6092, 0.04919, 0.6465, 0.02275, 0.606, 0.1055, 0.5831, 0.1368, 0.5495, 0.1151, 0.5765, 0.08024, 0.5645, 0.1696, 0.5498, 0.2035, 0.5141, 0.1913, 0.5287, 0.1525])
me_sphere.materials.append(mat_material_003)
me_sphere.use_remesh_preserve_volume = False
me_sphere.use_remesh_preserve_attributes = False
me_sphere.use_mirror_vertex_groups = False
me_sphere.update()
me_cylinder_001 = bpy.data.meshes.new('Cylinder.001')
me_cylinder_001.from_pydata([(1.192e-08, 4.207e-09, 0.02016), (1.192e-08, 4.207e-09, 2.02), (1.165e-08, 0.3532, 0.03115), (1.192e-08, 0.3356, 0.02016), (1.185e-08, 0.3459, 0.02338), (1.192e-08, 0.3356, 2.02), (1.183e-08, 0.3498, 2.008), (1.189e-08, 0.3449, 2.017), (0.1284, 0.3101, 0.02016), (0.1352, 0.3264, 0.03115), (0.1324, 0.3196, 0.02338), (0.1339, 0.3232, 2.008), (0.1284, 0.3101, 2.02), (0.132, 0.3187, 2.017), (0.2373, 0.2373, 0.02016), (0.2498, 0.2498, 0.03115), (0.2446, 0.2446, 0.02338), (0.2474, 0.2474, 2.008), (0.2373, 0.2373, 2.02), (0.2439, 0.2439, 2.017), (0.3101, 0.1284, 0.02016), (0.3264, 0.1352, 0.03115), (0.3196, 0.1324, 0.02338), (0.3232, 0.1339, 2.008), (0.3101, 0.1284, 2.02), (0.3187, 0.132, 2.017), (0.3356, -1.046e-08, 0.02016), (0.3532, -1.133e-08, 0.03115), (0.3459, -1.094e-08, 0.02338), (0.3498, -1.112e-08, 2.008), (0.3356, -1.046e-08, 2.02), (0.3449, -1.087e-08, 2.017), (0.3101, -0.1284, 0.02016), (0.3264, -0.1352, 0.03115), (0.3196, -0.1324, 0.02338), (0.3232, -0.1339, 2.008), (0.3101, -0.1284, 2.02), (0.3187, -0.132, 2.017), (0.2373, -0.2373, 0.02016), (0.2498, -0.2498, 0.03115), (0.2446, -0.2446, 0.02338), (0.2474, -0.2474, 2.008), (0.2373, -0.2373, 2.02), (0.2439, -0.2439, 2.017), (0.1284, -0.3101, 0.02016), (0.1352, -0.3264, 0.03115), (0.1324, -0.3196, 0.02338), (0.1339, -0.3232, 2.008), (0.1284, -0.3101, 2.02), (0.132, -0.3187, 2.017), (6.26e-08, -0.3356, 0.02016), (6.499e-08, -0.3532, 0.03115), (6.407e-08, -0.3459, 0.02338), (6.465e-08, -0.3498, 2.008), (6.26e-08, -0.3356, 2.02), (6.396e-08, -0.3449, 2.017), (-0.1284, -0.3101, 0.02016), (-0.1352, -0.3264, 0.03115), (-0.1324, -0.3196, 0.02338), (-0.1339, -0.3232, 2.008), (-0.1284, -0.3101, 2.02), (-0.132, -0.3187, 2.017), (-0.2373, -0.2373, 0.02016), (-0.2498, -0.2498, 0.03115), (-0.2446, -0.2446, 0.02338), (-0.2474, -0.2474, 2.008), (-0.2373, -0.2373, 2.02), (-0.2439, -0.2439, 2.017), (-0.3101, -0.1284, 0.02016), (-0.3264, -0.1352, 0.03115), (-0.3196, -0.1324, 0.02338), (-0.3232, -0.1339, 2.008), (-0.3101, -0.1284, 2.02), (-0.3187, -0.132, 2.017), (-0.3356, 8.21e-09, 0.02016), (-0.3532, 8.325e-09, 0.03115), (-0.3459, 8.295e-09, 0.02338), (-0.3498, 8.346e-09, 2.008), (-0.3356, 8.21e-09, 2.02), (-0.3449, 8.324e-09, 2.017), (-0.3101, 0.1284, 0.02016), (-0.3264, 0.1352, 0.03115), (-0.3196, 0.1324, 0.02338), (-0.3232, 0.1339, 2.008), (-0.3101, 0.1284, 2.02), (-0.3187, 0.132, 2.017), (-0.2373, 0.2373, 0.02016), (-0.2498, 0.2498, 0.03115), (-0.2446, 0.2446, 0.02338), (-0.2474, 0.2474, 2.008), (-0.2373, 0.2373, 2.02), (-0.2439, 0.2439, 2.017), (-0.1284, 0.3101, 0.02016), (-0.1352, 0.3264, 0.03115), (-0.1324, 0.3196, 0.02338), (-0.1339, 0.3232, 2.008), (-0.1284, 0.3101, 2.02), (-0.132, 0.3187, 2.017), (9.452e-11, 0.5782, 0.5187), (2.693e-10, 0.5748, 0.4957), (1.164e-10, 0.5779, 0.507), (0.22, 0.531, 0.4957), (0.2213, 0.5342, 0.5187), (0.2212, 0.5339, 0.507), (0.4064, 0.4064, 0.4957), (0.4088, 0.4088, 0.5187), (0.4087, 0.4087, 0.507), (0.531, 0.22, 0.4957), (0.5342, 0.2213, 0.5187), (0.5339, 0.2212, 0.507), (0.5748, -2.503e-08, 0.4957), (0.5782, -2.524e-08, 0.5187), (0.5779, -2.522e-08, 0.507), (0.531, -0.22, 0.4957), (0.5342, -0.2213, 0.5187), (0.5339, -0.2212, 0.507), (0.4064, -0.4064, 0.4957), (0.4088, -0.4088, 0.5187), (0.4087, -0.4087, 0.507), (0.22, -0.531, 0.4957), (0.2213, -0.5342, 0.5187), (0.2212, -0.5339, 0.507), (8.706e-08, -0.5748, 0.4957), (8.739e-08, -0.5782, 0.5187), (8.737e-08, -0.5779, 0.507), (-0.22, -0.531, 0.4957), (-0.2213, -0.5342, 0.5187), (-0.2212, -0.5339, 0.507), (-0.4064, -0.4064, 0.4957), (-0.4088, -0.4088, 0.5187), (-0.4087, -0.4087, 0.507), (-0.531, -0.22, 0.4957), (-0.5342, -0.2213, 0.5187), (-0.5339, -0.2212, 0.507), (-0.5748, 6.949e-09, 0.4957), (-0.5782, 6.928e-09, 0.5187), (-0.5779, 6.927e-09, 0.507), (-0.531, 0.22, 0.4957), (-0.5342, 0.2213, 0.5187), (-0.5339, 0.2212, 0.507), (-0.4064, 0.4064, 0.4957), (-0.4088, 0.4088, 0.5187), (-0.4087, 0.4087, 0.507), (-0.22, 0.531, 0.4957), (-0.2213, 0.5342, 0.5187), (-0.2212, 0.5339, 0.507)], [], [(93, 143, 99, 2), (98, 6, 11, 102), (144, 95, 6, 98), (1, 18, 12), (102, 11, 17, 105), (15, 104, 107, 21), (1, 24, 18), (105, 17, 23, 108), (21, 107, 110, 27), (1, 30, 24), (108, 23, 29, 111), (27, 110, 113, 33), (1, 36, 30), (111, 29, 35, 114), (33, 113, 116, 39), (1, 42, 36), (114, 35, 41, 117), (39, 116, 119, 45), (1, 48, 42), (117, 41, 47, 120), (45, 119, 122, 51), (1, 54, 48), (120, 47, 53, 123), (51, 122, 125, 57), (1, 60, 54), (123, 53, 59, 126), (57, 125, 128, 63), (1, 66, 60), (126, 59, 65, 129), (63, 128, 131, 69), (1, 72, 66), (129, 65, 71, 132), (69, 131, 134, 75), (1, 78, 72), (132, 71, 77, 135), (75, 134, 137, 81), (1, 84, 78), (135, 77, 83, 138), (81, 137, 140, 87), (1, 90, 84), (138, 83, 89, 141), (87, 140, 143, 93), (1, 96, 90), (141, 89, 95, 144), (0, 3, 8), (9, 101, 104, 15), (1, 5, 96), (1, 12, 5), (0, 8, 14), (0, 14, 20), (0, 20, 26), (0, 26, 32), (0, 32, 38), (0, 38, 44), (0, 44, 50), (0, 50, 56), (0, 56, 62), (0, 62, 68), (0, 68, 74), (0, 74, 80), (0, 80, 86), (0, 86, 92), (2, 99, 101, 9), (2, 9, 10, 4), (4, 10, 8, 3), (11, 6, 7, 13), (13, 7, 5, 12), (9, 15, 16, 10), (10, 16, 14, 8), (17, 11, 13, 19), (19, 13, 12, 18), (15, 21, 22, 16), (16, 22, 20, 14), (23, 17, 19, 25), (25, 19, 18, 24), (21, 27, 28, 22), (22, 28, 26, 20), (29, 23, 25, 31), (31, 25, 24, 30), (27, 33, 34, 28), (28, 34, 32, 26), (35, 29, 31, 37), (37, 31, 30, 36), (33, 39, 40, 34), (34, 40, 38, 32), (41, 35, 37, 43), (43, 37, 36, 42), (39, 45, 46, 40), (40, 46, 44, 38), (47, 41, 43, 49), (49, 43, 42, 48), (45, 51, 52, 46), (46, 52, 50, 44), (53, 47, 49, 55), (55, 49, 48, 54), (51, 57, 58, 52), (52, 58, 56, 50), (59, 53, 55, 61), (61, 55, 54, 60), (57, 63, 64, 58), (58, 64, 62, 56), (65, 59, 61, 67), (67, 61, 60, 66), (63, 69, 70, 64), (64, 70, 68, 62), (71, 65, 67, 73), (73, 67, 66, 72), (69, 75, 76, 70), (70, 76, 74, 68), (77, 71, 73, 79), (79, 73, 72, 78), (75, 81, 82, 76), (76, 82, 80, 74), (83, 77, 79, 85), (85, 79, 78, 84), (81, 87, 88, 82), (82, 88, 86, 80), (89, 83, 85, 91), (91, 85, 84, 90), (87, 93, 94, 88), (88, 94, 92, 86), (95, 89, 91, 97), (97, 91, 90, 96), (93, 2, 4, 94), (94, 4, 3, 92), (6, 95, 97, 7), (7, 97, 96, 5), (98, 102, 103, 100), (100, 103, 101, 99), (102, 105, 106, 103), (103, 106, 104, 101), (105, 108, 109, 106), (106, 109, 107, 104), (108, 111, 112, 109), (109, 112, 110, 107), (111, 114, 115, 112), (112, 115, 113, 110), (114, 117, 118, 115), (115, 118, 116, 113), (117, 120, 121, 118), (118, 121, 119, 116), (120, 123, 124, 121), (121, 124, 122, 119), (123, 126, 127, 124), (124, 127, 125, 122), (126, 129, 130, 127), (127, 130, 128, 125), (129, 132, 133, 130), (130, 133, 131, 128), (132, 135, 136, 133), (133, 136, 134, 131), (135, 138, 139, 136), (136, 139, 137, 134), (138, 141, 142, 139), (139, 142, 140, 137), (141, 144, 145, 142), (142, 145, 143, 140), (144, 98, 100, 145), (145, 100, 99, 143), (0, 92, 3)])
_uv = me_cylinder_001.uv_layers.new(name='UVMap')
_uv.uv.foreach_set('vector', [0.04454, 0.1797, 0.173, 0.1687, 0.174, 0.2189, 0.04539, 0.2181, 0.1793, 0.2189, 0.5333, 0.2196, 0.5342, 0.2535, 0.1784, 0.2695, 0.1784, 0.1684, 0.5344, 0.1858, 0.5333, 0.2196, 0.1793, 0.2189, 0.2476, 0.5227, 0.33, 0.5391, 0.3175, 0.5694, 0.1784, 0.2695, 0.5342, 0.2535, 0.5374, 0.2876, 0.1755, 0.3221, 0.03613, 0.295, 0.1698, 0.3217, 0.1642, 0.3777, 0.02462, 0.3331, 0.2476, 0.5227, 0.33, 0.5063, 0.33, 0.5391, 0.1755, 0.3221, 0.5374, 0.2876, 0.5435, 0.3219, 0.1703, 0.3784, 0.02462, 0.3331, 0.1642, 0.3777, 0.1556, 0.439, 0.005427, 0.3702, 0.2476, 0.5227, 0.3175, 0.4761, 0.33, 0.5063, 0.1703, 0.3784, 0.5435, 0.3219, 0.5548, 0.3562, 0.1622, 0.4401, 0.9329, 0.01179, 0.9987, 0.1548, 0.9385, 0.164, 0.8965, 0.02956, 0.2476, 0.5227, 0.2943, 0.4529, 0.3175, 0.4761, 0.9999, 0.1612, 0.9157, 0.555, 0.8818, 0.5438, 0.9392, 0.17, 0.8965, 0.02956, 0.9385, 0.164, 0.8832, 0.1698, 0.8586, 0.03968, 0.2476, 0.5227, 0.264, 0.4403, 0.2943, 0.4529, 0.9392, 0.17, 0.8818, 0.5438, 0.848, 0.5377, 0.8837, 0.1755, 0.8586, 0.03968, 0.8832, 0.1698, 0.8313, 0.173, 0.8203, 0.04454, 0.2476, 0.5227, 0.2312, 0.4403, 0.264, 0.4403, 0.8837, 0.1755, 0.848, 0.5377, 0.8142, 0.5344, 0.8316, 0.1784, 0.8203, 0.04454, 0.8313, 0.173, 0.7811, 0.174, 0.7819, 0.04539, 0.2476, 0.5227, 0.2009, 0.4529, 0.2312, 0.4403, 0.8316, 0.1784, 0.8142, 0.5344, 0.7804, 0.5333, 0.7811, 0.1793, 0.7819, 0.04539, 0.7811, 0.174, 0.7307, 0.173, 0.7434, 0.04267, 0.2476, 0.5227, 0.1777, 0.4761, 0.2009, 0.4529, 0.7811, 0.1793, 0.7804, 0.5333, 0.7465, 0.5342, 0.7305, 0.1784, 0.7434, 0.04267, 0.7307, 0.173, 0.6783, 0.1698, 0.705, 0.03613, 0.2476, 0.5227, 0.1652, 0.5063, 0.1777, 0.4761, 0.7305, 0.1784, 0.7465, 0.5342, 0.7124, 0.5374, 0.6779, 0.1755, 0.705, 0.03613, 0.6783, 0.1698, 0.6223, 0.1642, 0.6669, 0.02462, 0.2476, 0.5227, 0.1652, 0.5391, 0.1652, 0.5063, 0.6779, 0.1755, 0.7124, 0.5374, 0.6781, 0.5435, 0.6216, 0.1703, 0.6669, 0.02462, 0.6223, 0.1642, 0.561, 0.1556, 0.6298, 0.005427, 0.2476, 0.5227, 0.1777, 0.5694, 0.1652, 0.5391, 0.6216, 0.1703, 0.6781, 0.5435, 0.6438, 0.5548, 0.5599, 0.1622, 0.0118, 0.06708, 0.1548, 0.001254, 0.164, 0.06153, 0.02956, 0.1035, 0.2476, 0.5227, 0.2009, 0.5926, 0.1777, 0.5694, 0.1612, 0.0001322, 0.555, 0.0843, 0.5438, 0.1182, 0.17, 0.06076, 0.02956, 0.1035, 0.164, 0.06153, 0.1698, 0.1168, 0.03968, 0.1414, 0.2476, 0.5227, 0.2312, 0.6051, 0.2009, 0.5926, 0.17, 0.06076, 0.5438, 0.1182, 0.5377, 0.152, 0.1755, 0.1163, 0.03968, 0.1414, 0.1698, 0.1168, 0.173, 0.1687, 0.04454, 0.1797, 0.2476, 0.5227, 0.264, 0.6051, 0.2312, 0.6051, 0.1755, 0.1163, 0.5377, 0.152, 0.5344, 0.1858, 0.1784, 0.1684, 0.08254, 0.5227, 0.06614, 0.4403, 0.09893, 0.4403, 0.04267, 0.2566, 0.173, 0.2693, 0.1698, 0.3217, 0.03613, 0.295, 0.2476, 0.5227, 0.2943, 0.5926, 0.264, 0.6051, 0.2476, 0.5227, 0.3175, 0.5694, 0.2943, 0.5926, 0.08254, 0.5227, 0.09893, 0.4403, 0.1292, 0.4529, 0.08254, 0.5227, 0.1292, 0.4529, 0.1524, 0.4761, 0.08254, 0.5227, 0.1524, 0.4761, 0.1649, 0.5063, 0.08254, 0.5227, 0.1649, 0.5063, 0.1649, 0.5391, 0.08254, 0.5227, 0.1649, 0.5391, 0.1524, 0.5694, 0.08254, 0.5227, 0.1524, 0.5694, 0.1292, 0.5926, 0.08254, 0.5227, 0.1292, 0.5926, 0.09893, 0.6051, 0.08254, 0.5227, 0.09893, 0.6051, 0.06614, 0.6051, 0.08254, 0.5227, 0.06614, 0.6051, 0.03586, 0.5926, 0.08254, 0.5227, 0.03586, 0.5926, 0.01268, 0.5694, 0.08254, 0.5227, 0.01268, 0.5694, 0.0001322, 0.5391, 0.08254, 0.5227, 0.0001322, 0.5391, 0.0001322, 0.5063, 0.08254, 0.5227, 0.0001322, 0.5063, 0.01268, 0.4761, 0.08254, 0.5227, 0.01268, 0.4761, 0.03586, 0.4529, 0.04539, 0.2181, 0.174, 0.2189, 0.173, 0.2693, 0.04267, 0.2566, 0.04539, 0.2181, 0.04267, 0.2566, 0.03965, 0.2562, 0.04237, 0.2181, 0.04237, 0.2181, 0.03965, 0.2562, 0.03659, 0.2558, 0.03931, 0.218, 0.5342, 0.2535, 0.5333, 0.2196, 0.5358, 0.2196, 0.5367, 0.2534, 0.5367, 0.2534, 0.5358, 0.2196, 0.5384, 0.2196, 0.5393, 0.2532, 0.04267, 0.2566, 0.03613, 0.295, 0.03311, 0.2943, 0.03965, 0.2562, 0.03965, 0.2562, 0.03311, 0.2943, 0.03008, 0.2935, 0.03659, 0.2558, 0.5374, 0.2876, 0.5342, 0.2535, 0.5367, 0.2534, 0.5399, 0.2873, 0.5399, 0.2873, 0.5367, 0.2534, 0.5393, 0.2532, 0.5424, 0.2869, 0.03613, 0.295, 0.02462, 0.3331, 0.02168, 0.3319, 0.03311, 0.2943, 0.03311, 0.2943, 0.02168, 0.3319, 0.01874, 0.3307, 0.03008, 0.2935, 0.5435, 0.3219, 0.5374, 0.2876, 0.5399, 0.2873, 0.546, 0.3212, 0.546, 0.3212, 0.5399, 0.2873, 0.5424, 0.2869, 0.5485, 0.3206, 0.02462, 0.3331, 0.005427, 0.3702, 0.002717, 0.3683, 0.02168, 0.3319, 0.02168, 0.3319, 0.002717, 0.3683, 0.0001322, 0.3662, 0.01874, 0.3307, 0.5548, 0.3562, 0.5435, 0.3219, 0.546, 0.3212, 0.5573, 0.3551, 0.5573, 0.3551, 0.546, 0.3212, 0.5485, 0.3206, 0.5597, 0.3538, 0.9329, 0.01179, 0.8965, 0.02956, 0.8954, 0.02666, 0.9311, 0.009123, 0.9311, 0.009123, 0.8954, 0.02666, 0.8943, 0.02372, 0.9292, 0.006528, 0.8818, 0.5438, 0.9157, 0.555, 0.9146, 0.5574, 0.8812, 0.5463, 0.8812, 0.5463, 0.9146, 0.5574, 0.9134, 0.5597, 0.8806, 0.5487, 0.8965, 0.02956, 0.8586, 0.03968, 0.858, 0.03668, 0.8954, 0.02666, 0.8954, 0.02666, 0.858, 0.03668, 0.8574, 0.03365, 0.8943, 0.02372, 0.848, 0.5377, 0.8818, 0.5438, 0.8812, 0.5463, 0.8477, 0.5401, 0.8477, 0.5401, 0.8812, 0.5463, 0.8806, 0.5487, 0.8473, 0.5426, 0.8586, 0.03968, 0.8203, 0.04454, 0.82, 0.04152, 0.858, 0.03668, 0.858, 0.03668, 0.82, 0.04152, 0.8198, 0.03847, 0.8574, 0.03365, 0.8142, 0.5344, 0.848, 0.5377, 0.8477, 0.5401, 0.814, 0.5369, 0.814, 0.5369, 0.8477, 0.5401, 0.8473, 0.5426, 0.8139, 0.5394, 0.8203, 0.04454, 0.7819, 0.04539, 0.7819, 0.04237, 0.82, 0.04152, 0.82, 0.04152, 0.7819, 0.04237, 0.782, 0.03931, 0.8198, 0.03847, 0.7804, 0.5333, 0.8142, 0.5344, 0.814, 0.5369, 0.7804, 0.5358, 0.7804, 0.5358, 0.814, 0.5369, 0.8139, 0.5394, 0.7804, 0.5384, 0.7819, 0.04539, 0.7434, 0.04267, 0.7438, 0.03965, 0.7819, 0.04237, 0.7819, 0.04237, 0.7438, 0.03965, 0.7442, 0.03659, 0.782, 0.03931, 0.7465, 0.5342, 0.7804, 0.5333, 0.7804, 0.5358, 0.7466, 0.5367, 0.7466, 0.5367, 0.7804, 0.5358, 0.7804, 0.5384, 0.7468, 0.5393, 0.7434, 0.04267, 0.705, 0.03613, 0.7057, 0.03311, 0.7438, 0.03965, 0.7438, 0.03965, 0.7057, 0.03311, 0.7065, 0.03008, 0.7442, 0.03659, 0.7124, 0.5374, 0.7465, 0.5342, 0.7466, 0.5367, 0.7127, 0.5399, 0.7127, 0.5399, 0.7466, 0.5367, 0.7468, 0.5393, 0.7131, 0.5424, 0.705, 0.03613, 0.6669, 0.02462, 0.6681, 0.02168, 0.7057, 0.03311, 0.7057, 0.03311, 0.6681, 0.02168, 0.6693, 0.01874, 0.7065, 0.03008, 0.6781, 0.5435, 0.7124, 0.5374, 0.7127, 0.5399, 0.6788, 0.546, 0.6788, 0.546, 0.7127, 0.5399, 0.7131, 0.5424, 0.6794, 0.5485, 0.6669, 0.02462, 0.6298, 0.005427, 0.6317, 0.002717, 0.6681, 0.02168, 0.6681, 0.02168, 0.6317, 0.002717, 0.6338, 0.0001322, 0.6693, 0.01874, 0.6438, 0.5548, 0.6781, 0.5435, 0.6788, 0.546, 0.6449, 0.5573, 0.6449, 0.5573, 0.6788, 0.546, 0.6794, 0.5485, 0.6462, 0.5597, 0.0118, 0.06708, 0.02956, 0.1035, 0.02666, 0.1046, 0.009123, 0.06887, 0.009123, 0.06887, 0.02666, 0.1046, 0.02372, 0.1057, 0.006528, 0.07082, 0.5438, 0.1182, 0.555, 0.0843, 0.5574, 0.08538, 0.5463, 0.1188, 0.5463, 0.1188, 0.5574, 0.08538, 0.5597, 0.08665, 0.5487, 0.1194, 0.02956, 0.1035, 0.03968, 0.1414, 0.03668, 0.142, 0.02666, 0.1046, 0.02666, 0.1046, 0.03668, 0.142, 0.03365, 0.1426, 0.02372, 0.1057, 0.5377, 0.152, 0.5438, 0.1182, 0.5463, 0.1188, 0.5402, 0.1523, 0.5402, 0.1523, 0.5463, 0.1188, 0.5487, 0.1194, 0.5426, 0.1527, 0.03968, 0.1414, 0.04454, 0.1797, 0.04152, 0.18, 0.03668, 0.142, 0.03668, 0.142, 0.04152, 0.18, 0.03847, 0.1802, 0.03365, 0.1426, 0.5344, 0.1858, 0.5377, 0.152, 0.5402, 0.1523, 0.5369, 0.186, 0.5369, 0.186, 0.5402, 0.1523, 0.5426, 0.1527, 0.5394, 0.1861, 0.04454, 0.1797, 0.04539, 0.2181, 0.04237, 0.2181, 0.04152, 0.18, 0.04152, 0.18, 0.04237, 0.2181, 0.03931, 0.218, 0.03847, 0.1802, 0.5333, 0.2196, 0.5344, 0.1858, 0.5369, 0.186, 0.5358, 0.2196, 0.5358, 0.2196, 0.5369, 0.186, 0.5394, 0.1861, 0.5384, 0.2196, 0.1793, 0.2189, 0.1784, 0.2695, 0.1757, 0.2694, 0.1766, 0.2189, 0.1766, 0.2189, 0.1757, 0.2694, 0.173, 0.2693, 0.174, 0.2189, 0.1784, 0.2695, 0.1755, 0.3221, 0.1727, 0.3219, 0.1757, 0.2694, 0.1757, 0.2694, 0.1727, 0.3219, 0.1698, 0.3217, 0.173, 0.2693, 0.1755, 0.3221, 0.1703, 0.3784, 0.1673, 0.3781, 0.1727, 0.3219, 0.1727, 0.3219, 0.1673, 0.3781, 0.1642, 0.3777, 0.1698, 0.3217, 0.1703, 0.3784, 0.1622, 0.4401, 0.1589, 0.4396, 0.1673, 0.3781, 0.1673, 0.3781, 0.1589, 0.4396, 0.1556, 0.439, 0.1642, 0.3777, 0.9999, 0.1612, 0.9392, 0.17, 0.9389, 0.167, 0.9994, 0.158, 0.9994, 0.158, 0.9389, 0.167, 0.9385, 0.164, 0.9987, 0.1548, 0.9392, 0.17, 0.8837, 0.1755, 0.8834, 0.1726, 0.9389, 0.167, 0.9389, 0.167, 0.8834, 0.1726, 0.8832, 0.1698, 0.9385, 0.164, 0.8837, 0.1755, 0.8316, 0.1784, 0.8315, 0.1757, 0.8834, 0.1726, 0.8834, 0.1726, 0.8315, 0.1757, 0.8313, 0.173, 0.8832, 0.1698, 0.8316, 0.1784, 0.7811, 0.1793, 0.7811, 0.1766, 0.8315, 0.1757, 0.8315, 0.1757, 0.7811, 0.1766, 0.7811, 0.174, 0.8313, 0.173, 0.7811, 0.1793, 0.7305, 0.1784, 0.7306, 0.1757, 0.7811, 0.1766, 0.7811, 0.1766, 0.7306, 0.1757, 0.7307, 0.173, 0.7811, 0.174, 0.7305, 0.1784, 0.6779, 0.1755, 0.6781, 0.1727, 0.7306, 0.1757, 0.7306, 0.1757, 0.6781, 0.1727, 0.6783, 0.1698, 0.7307, 0.173, 0.6779, 0.1755, 0.6216, 0.1703, 0.6219, 0.1673, 0.6781, 0.1727, 0.6781, 0.1727, 0.6219, 0.1673, 0.6223, 0.1642, 0.6783, 0.1698, 0.6216, 0.1703, 0.5599, 0.1622, 0.5604, 0.1589, 0.6219, 0.1673, 0.6219, 0.1673, 0.5604, 0.1589, 0.561, 0.1556, 0.6223, 0.1642, 0.1612, 0.0001322, 0.17, 0.06076, 0.167, 0.06114, 0.158, 0.00061, 0.158, 0.00061, 0.167, 0.06114, 0.164, 0.06153, 0.1548, 0.001254, 0.17, 0.06076, 0.1755, 0.1163, 0.1726, 0.1166, 0.167, 0.06114, 0.167, 0.06114, 0.1726, 0.1166, 0.1698, 0.1168, 0.164, 0.06153, 0.1755, 0.1163, 0.1784, 0.1684, 0.1757, 0.1685, 0.1726, 0.1166, 0.1726, 0.1166, 0.1757, 0.1685, 0.173, 0.1687, 0.1698, 0.1168, 0.1784, 0.1684, 0.1793, 0.2189, 0.1766, 0.2189, 0.1757, 0.1685, 0.1757, 0.1685, 0.1766, 0.2189, 0.174, 0.2189, 0.173, 0.1687, 0.08254, 0.5227, 0.03586, 0.4529, 0.06614, 0.4403])
me_cylinder_001.materials.append(mat_material_002)
me_cylinder_001.use_remesh_preserve_volume = False
me_cylinder_001.use_remesh_preserve_attributes = False
me_cylinder_001.use_mirror_vertex_groups = False
me_cylinder_001.update()

# ---- objects
ob_sphere = bpy.data.objects.new('Sphere', me_sphere)
ob_low_body = bpy.data.objects.new('Low Body', me_cylinder_001)

# ---- transforms, parenting, visibility, modifiers, constraints
ob_sphere.location = (0.0, 0.0, 2.511)
ob_sphere.scale = (0.7752, 0.7752, 0.7752)
ob_sphere.lineart.crease_threshold = 0.0
ob_low_body.location = (0.0, 0.0, 0.0)
ob_low_body.lineart.crease_threshold = 0.0

# ---- collection membership
col_collection_1.objects.link(ob_sphere)
col_collection_1.objects.link(ob_low_body)

# ---- scene / render settings (as saved in the file)
scene.frame_start = 1; scene.frame_end = 250; scene.frame_set(0)
scene.render.engine = 'BLENDER_EEVEE_NEXT'
scene.render.resolution_percentage = 50
scene.render.dither_intensity = 0.0
scene.render.use_bake_selected_to_active = True
scene.cycles.use_denoising = False
scene.cycles.samples = 10
scene.cycles.sampling_pattern = 'TABULATED_SOBOL'
scene.cycles.light_sampling_threshold = 0.0
scene.cycles.use_adaptive_sampling = False
scene.cycles.use_light_tree = False
scene.cycles.blur_glossy = 0.0
scene.cycles.pixel_filter_type = 'GAUSSIAN'
scene.cycles.sample_clamp_indirect = 0.0
scene.cycles.bake_type = 'NORMAL'
scene.view_settings.view_transform = 'Standard'
bpy.context.view_layer.update()

# ---- added for rendering (the .blend has no active camera and no usable light): camera, sun
cam_auto = bpy.data.cameras.new('AutoCamera')
cam_auto.lens = 50.0
cam_auto.sensor_width = 36.0
cam_auto.clip_end = 1000.0
ob_auto_camera = bpy.data.objects.new('AutoCamera', cam_auto)
scene.collection.objects.link(ob_auto_camera)
ob_auto_camera.location = (3.18246, -3.81895, 4.07917)
ob_auto_camera.rotation_euler = (1.09748, -7.21219e-08, 0.694738)
scene.camera = ob_auto_camera
light_auto_sun = bpy.data.lights.new('AutoSun', 'SUN')
light_auto_sun.energy = 3.0
light_auto_sun.angle = 0.0523599
ob_auto_sun = bpy.data.objects.new('AutoSun', light_auto_sun)
scene.collection.objects.link(ob_auto_sun)
ob_auto_sun.rotation_euler = (0.872665, 0.174533, 0.523599)
bpy.context.view_layer.update()
